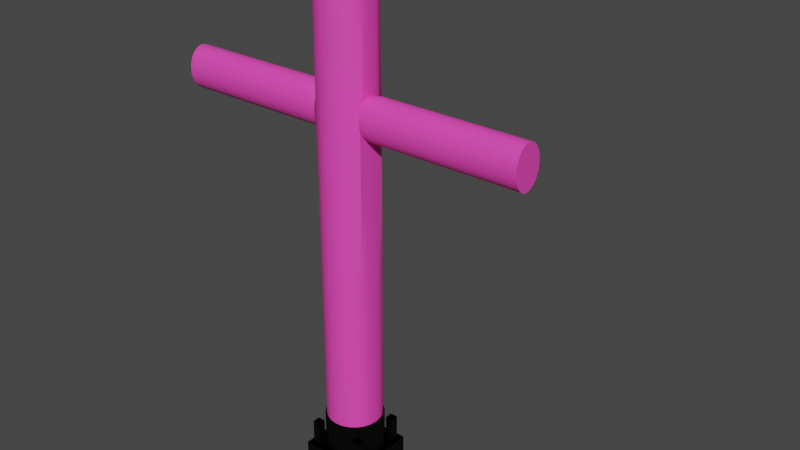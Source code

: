 # Source: Enemys.blend  (saved by Blender 3.6.13; exported with 4.5.12 LTS)
import bpy
from mathutils import Matrix  # noqa: F401  (used for matrix-valued properties, if any)

bpy.ops.wm.read_factory_settings(use_empty=True)
scene = bpy.context.scene
scene.name = 'Scene'

# ---- collections
col_collection = bpy.data.collections.new('Collection'); scene.collection.children.link(col_collection)

# ---- materials (node trees are filled in below, after node groups)
mat_material_002 = bpy.data.materials.new('Material.002')
mat_material_002.use_transparent_shadow = False
mat_material_001 = bpy.data.materials.new('Material.001')
mat_material_001.use_transparent_shadow = False

# ---- node groups
ng_auto_smooth = bpy.data.node_groups.new('Auto Smooth', 'GeometryNodeTree')
_s = ng_auto_smooth.interface.new_socket(name='Geometry', in_out='OUTPUT', socket_type='NodeSocketGeometry')
_s = ng_auto_smooth.interface.new_socket(name='Geometry', in_out='INPUT', socket_type='NodeSocketGeometry')
_s = ng_auto_smooth.interface.new_socket(name='Angle', in_out='INPUT', socket_type='NodeSocketFloat')
_s.subtype = 'ANGLE'
_s.min_value = 0.0
_s.max_value = 3.142
ng_auto_smooth.is_modifier = True
_N = ng_auto_smooth.nodes; _L = ng_auto_smooth.links
n0 = _N.new('NodeGroupOutput'); n0.name = 'Group Output'; n0.location = (480, -100)
n1 = _N.new('NodeGroupInput'); n1.name = 'Group Input'; n1.location = (-420, -300)
n2 = _N.new('NodeGroupInput'); n2.name = 'Group Input.001'; n2.location = (-60, -100)
n3 = _N.new('GeometryNodeSetShadeSmooth'); n3.name = 'Set Shade Smooth'; n3.location = (120, -100)
n3.domain = 'EDGE'
n4 = _N.new('GeometryNodeSetShadeSmooth'); n4.name = 'Set Shade Smooth.001'; n4.location = (300, -100)
n5 = _N.new('GeometryNodeInputMeshEdgeAngle'); n5.name = 'Edge Angle'; n5.location = (-420, -220)
n6 = _N.new('GeometryNodeInputEdgeSmooth'); n6.name = 'Is Edge Smooth'; n6.location = (-60, -160)
n7 = _N.new('GeometryNodeInputShadeSmooth'); n7.name = 'Is Face Smooth'; n7.location = (-240, -340)
n8 = _N.new('FunctionNodeBooleanMath'); n8.name = 'Boolean Math'; n8.location = (-60, -220)
n9 = _N.new('FunctionNodeCompare'); n9.name = 'Compare'; n9.location = (-240, -180)
n9.operation = 'LESS_EQUAL'
_L.new(n5.outputs[0], n9.inputs[0])
_L.new(n4.outputs[0], n0.inputs[0])
_L.new(n1.outputs[1], n9.inputs[1])
_L.new(n9.outputs[0], n8.inputs[0])
_L.new(n7.outputs[0], n8.inputs[1])
_L.new(n2.outputs[0], n3.inputs[0])
_L.new(n6.outputs[0], n3.inputs[1])
_L.new(n3.outputs[0], n4.inputs[0])
_L.new(n8.outputs[0], n3.inputs[2])
n0.is_active_output = True

# ---- material node trees
mat_material_002.use_nodes = True; mat_material_002.node_tree.nodes.clear()
_N = mat_material_002.node_tree.nodes; _L = mat_material_002.node_tree.links
n0 = _N.new('ShaderNodeBsdfPrincipled'); n0.name = 'Principled BSDF'; n0.location = (10, 300)
n0.distribution = 'GGX'
n0.subsurface_method = 'RANDOM_WALK_SKIN'
n0.inputs[0].default_value = (0.0, 0.0, 0.0, 1.0)
n0.inputs[3].default_value = 1.45
n0.inputs[27].default_value = (0.0, 0.0, 0.0, 1.0)
n0.inputs[28].default_value = 1.0
n1 = _N.new('ShaderNodeOutputMaterial'); n1.name = 'Material Output'; n1.location = (300, 300)
_L.new(n0.outputs[0], n1.inputs[0])
n1.is_active_output = True
mat_material_001.use_nodes = True; mat_material_001.node_tree.nodes.clear()
_N = mat_material_001.node_tree.nodes; _L = mat_material_001.node_tree.links
n0 = _N.new('ShaderNodeBsdfPrincipled'); n0.name = 'Principled BSDF'; n0.location = (10, 300)
n0.distribution = 'GGX'
n0.subsurface_method = 'RANDOM_WALK_SKIN'
n0.inputs[0].default_value = (0.9734, 0.06577, 0.4949, 1.0)
n0.inputs[3].default_value = 1.45
n0.inputs[27].default_value = (0.0, 0.0, 0.0, 1.0)
n0.inputs[28].default_value = 1.0
n1 = _N.new('ShaderNodeOutputMaterial'); n1.name = 'Material Output'; n1.location = (300, 300)
_L.new(n0.outputs[0], n1.inputs[0])
n1.is_active_output = True

# ---- world
world_world = bpy.data.worlds.new('World'); scene.world = world_world
world_world.use_nodes = True; world_world.node_tree.nodes.clear()
_N = world_world.node_tree.nodes; _L = world_world.node_tree.links
n0 = _N.new('ShaderNodeOutputWorld'); n0.name = 'World Output'; n0.location = (300, 300)
n1 = _N.new('ShaderNodeBackground'); n1.name = 'Background'; n1.location = (10, 300)
n1.inputs[0].default_value = (0.05088, 0.05088, 0.05088, 1.0)
_L.new(n1.outputs[0], n0.inputs[0])
n0.is_active_output = True
world_world.color = (0.05088, 0.05088, 0.05088)
world_world.use_sun_shadow = False
world_world.sun_shadow_jitter_overblur = 0.0

# ---- meshes
me_cube_002 = bpy.data.meshes.new('Cube.002')
me_cube_002.from_pydata([(4.009, 3.952, -6.993), (4.009, 3.952, -5.993), (4.009, 4.952, -6.993), (4.009, 4.952, -5.993), (5.009, 3.952, -6.993), (5.009, 3.952, -5.993), (5.009, 4.952, -6.993), (5.009, 4.952, -5.993), (3.936, 4.749, -7.066), (3.899, 4.452, -7.103), (3.936, 4.156, -7.066), (3.936, 3.879, -6.79), (3.899, 3.843, -6.493), (3.936, 3.879, -6.196), (3.936, 4.156, -5.92), (3.899, 4.452, -5.883), (3.936, 4.749, -5.92), (3.936, 5.025, -6.196), (3.899, 5.062, -6.493), (3.936, 5.025, -6.79), (4.805, 5.025, -7.066), (4.509, 5.062, -7.103), (4.212, 5.025, -7.066), (4.212, 5.025, -5.92), (4.509, 5.062, -5.883), (4.805, 5.025, -5.92), (5.082, 5.025, -6.196), (5.118, 5.062, -6.493), (5.082, 5.025, -6.79), (5.082, 4.156, -7.066), (5.118, 4.452, -7.103), (5.082, 4.749, -7.066), (5.082, 4.749, -5.92), (5.118, 4.452, -5.883), (5.082, 4.156, -5.92), (5.082, 3.879, -6.196), (5.118, 3.843, -6.493), (5.082, 3.879, -6.79), (4.212, 3.879, -7.066), (4.509, 3.843, -7.103), (4.805, 3.879, -7.066), (4.805, 3.879, -5.92), (4.509, 3.843, -5.883), (4.212, 3.879, -5.92), (3.78, 4.136, -6.809), (3.727, 4.119, -6.493), (3.78, 4.136, -6.177), (3.727, 4.452, -6.826), (3.669, 4.452, -6.493), (3.727, 4.452, -6.16), (3.78, 4.768, -6.809), (3.727, 4.785, -6.493), (3.78, 4.768, -6.177), (4.192, 5.181, -6.809), (4.175, 5.234, -6.493), (4.192, 5.181, -6.177), (4.509, 5.234, -6.826), (4.509, 5.292, -6.493), (4.509, 5.234, -6.16), (4.825, 5.181, -6.809), (4.842, 5.234, -6.493), (4.825, 5.181, -6.177), (5.238, 4.768, -6.809), (5.29, 4.785, -6.493), (5.238, 4.768, -6.177), (5.29, 4.452, -6.826), (5.348, 4.452, -6.493), (5.29, 4.452, -6.16), (5.238, 4.136, -6.809), (5.29, 4.119, -6.493), (5.238, 4.136, -6.177), (4.825, 3.723, -6.809), (4.842, 3.67, -6.493), (4.825, 3.723, -6.177), (4.509, 3.67, -6.826), (4.509, 3.613, -6.493), (4.509, 3.67, -6.16), (4.192, 3.723, -6.809), (4.175, 3.67, -6.493), (4.192, 3.723, -6.177), (4.192, 4.768, -7.222), (4.509, 4.785, -7.275), (4.825, 4.768, -7.222), (4.175, 4.452, -7.275), (4.509, 4.452, -7.332), (4.842, 4.452, -7.275), (4.192, 4.136, -7.222), (4.509, 4.119, -7.275), (4.825, 4.136, -7.222), (4.825, 4.768, -5.764), (4.509, 4.785, -5.711), (4.192, 4.768, -5.764), (4.842, 4.452, -5.711), (4.509, 4.452, -5.653), (4.175, 4.452, -5.711), (4.825, 4.136, -5.764), (4.509, 4.119, -5.711), (4.192, 4.136, -5.764), (-5.322, -5.354, -5.762), (-4.594, -4.622, -1.864), (5.322, -5.354, -5.762), (4.594, -4.622, -1.864), (-5.322, -2.842e-14, -5.762), (-5.322, -2.842e-14, -1.864), (5.322, 2.842e-14, -5.762), (5.322, 2.842e-14, -1.864), (-2.661, -5.354, -5.762), (0.0, -5.354, -5.762), (2.661, -5.354, -5.762), (3.389, -4.622, -1.864), (0.0, -5.354, -1.864), (-3.389, -4.622, -1.864), (-2.661, -1.421e-14, -1.864), (0.0, 0.0, -1.864), (2.661, 1.421e-14, -1.864), (2.661, 1.421e-14, -5.762), (0.0, 0.0, -5.762), (-2.661, -1.421e-14, -5.762), (-5.322, -2.677, -5.762), (4.594, -3.409, -1.864), (-4.594, -3.409, -1.864), (5.322, -2.677, -5.762), (3.389, -3.409, -1.864), (0.0, -2.677, -1.864), (-3.389, -3.409, -1.864), (-2.661, -2.677, -5.762), (0.0, -2.677, -5.762), (2.661, -2.677, -5.762), (5.322, -2.677, -1.864), (5.322, -5.354, -1.864), (-2.661, -5.354, -1.864), (-5.322, -5.354, -1.864), (2.661, -5.354, -1.864), (2.661, -2.677, -1.864), (-2.661, -2.677, -1.864), (-5.322, -2.677, -1.864), (4.594, -3.409, 2.124), (4.594, -4.622, 2.124), (-3.389, -4.622, 2.124), (-4.594, -4.622, 2.124), (3.389, -4.622, 2.124), (3.389, -3.409, 2.124), (-3.389, -3.409, 2.124), (-4.594, -3.409, 2.124), (3.389, -3.409, 0.6899), (4.594, -3.409, 0.6899), (4.594, -4.622, 0.6899), (3.389, -4.622, 0.6899), (-3.389, -3.409, 0.7008), (-3.389, -4.622, 0.7008), (-4.594, -3.409, 0.7008), (-4.594, -4.622, 0.7008), (-5.322, -5.354, -5.113), (-5.322, -5.354, -4.463), (-5.322, -5.354, -3.813), (-5.322, -5.354, -3.163), (-5.322, -5.354, -2.513), (5.322, -5.354, -2.513), (5.322, -5.354, -3.163), (5.322, -5.354, -3.813), (5.322, -5.354, -4.463), (5.322, -5.354, -5.113), (5.322, 2.842e-14, -2.513), (5.322, 2.842e-14, -3.163), (5.322, 2.842e-14, -3.813), (5.322, 2.842e-14, -4.463), (5.322, 2.842e-14, -5.113), (-5.322, -2.842e-14, -2.513), (-5.322, -2.842e-14, -3.163), (-5.322, -2.842e-14, -3.813), (-5.322, -2.842e-14, -4.463), (-5.322, -2.842e-14, -5.113), (2.661, -5.354, -2.513), (2.661, -5.354, -3.163), (2.661, -5.354, -3.813), (2.661, -5.354, -4.463), (2.661, -5.354, -5.113), (0.0, -5.354, -2.513), (0.0, -5.354, -3.163), (0.0, -5.354, -3.813), (0.0, -5.354, -4.463), (0.0, -5.354, -5.113), (-2.661, -5.354, -2.513), (-2.661, -5.354, -3.163), (-2.661, -5.354, -3.813), (-2.661, -5.354, -4.463), (-2.661, -5.354, -5.113), (-5.322, -2.677, -2.513), (-5.322, -2.677, -3.163), (-5.322, -2.677, -3.813), (-5.322, -2.677, -4.463), (-5.322, -2.677, -5.113), (5.322, -2.677, -2.513), (5.322, -2.677, -3.163), (5.322, -2.677, -3.813), (5.322, -2.677, -4.463), (5.322, -2.677, -5.113), (4.273, 2.282e-14, -4.463), (4.273, 2.282e-14, -3.813), (4.273, -2.677, -3.813), (4.273, -2.677, -4.463), (4.273, 2.282e-14, -3.813), (4.273, 2.282e-14, -3.163), (4.273, -2.677, -3.163), (4.273, -2.677, -3.813), (0.0, -4.299, -4.463), (0.0, -4.299, -3.813), (-2.661, -4.299, -3.813), (-2.661, -4.299, -4.463), (0.0, -4.299, -3.813), (0.0, -4.299, -3.163), (-2.661, -4.299, -3.163), (-2.661, -4.299, -3.813), (2.661, -4.299, -4.463), (2.661, -4.299, -3.813), (0.0, -4.299, -3.813), (0.0, -4.299, -4.463), (2.661, -4.299, -3.813), (2.661, -4.299, -3.163), (0.0, -4.299, -3.163), (0.0, -4.299, -3.813), (-4.273, -2.677, -4.463), (-4.273, -2.677, -3.813), (-4.273, -2.282e-14, -3.813), (-4.273, -2.282e-14, -4.463), (-4.273, -2.677, -3.813), (-4.273, -2.677, -3.163), (-4.273, -2.282e-14, -3.163), (-4.273, -2.282e-14, -3.813), (-5.322, 5.354, -5.762), (-4.594, 4.622, -1.864), (5.322, 5.354, -5.762), (4.594, 4.622, -1.864), (-2.661, 5.354, -5.762), (0.0, 5.354, -5.762), (2.661, 5.354, -5.762), (3.389, 4.622, -1.864), (0.0, 5.354, -1.864), (-3.389, 4.622, -1.864), (-5.322, 2.677, -5.762), (4.594, 3.409, -1.864), (-4.594, 3.409, -1.864), (5.322, 2.677, -5.762), (3.389, 3.409, -1.864), (0.0, 2.677, -1.864), (-3.389, 3.409, -1.864), (-2.661, 2.677, -5.762), (0.0, 2.677, -5.762), (2.661, 2.677, -5.762), (5.322, 2.677, -1.864), (5.322, 5.354, -1.864), (-2.661, 5.354, -1.864), (-5.322, 5.354, -1.864), (2.661, 5.354, -1.864), (2.661, 2.677, -1.864), (-2.661, 2.677, -1.864), (-5.322, 2.677, -1.864), (4.594, 3.409, 2.124), (4.594, 4.622, 2.124), (-3.389, 4.622, 2.124), (-4.594, 4.622, 2.124), (3.389, 4.622, 2.124), (3.389, 3.409, 2.124), (-3.389, 3.409, 2.124), (-4.594, 3.409, 2.124), (3.389, 3.409, 0.6899), (4.594, 3.409, 0.6899), (4.594, 4.622, 0.6899), (3.389, 4.622, 0.6899), (-3.389, 3.409, 0.7008), (-3.389, 4.622, 0.7008), (-4.594, 3.409, 0.7008), (-4.594, 4.622, 0.7008), (-5.322, 5.354, -5.113), (-5.322, 5.354, -4.463), (-5.322, 5.354, -3.813), (-5.322, 5.354, -3.163), (-5.322, 5.354, -2.513), (5.322, 5.354, -2.513), (5.322, 5.354, -3.163), (5.322, 5.354, -3.813), (5.322, 5.354, -4.463), (5.322, 5.354, -5.113), (2.661, 5.354, -2.513), (2.661, 5.354, -3.163), (2.661, 5.354, -3.813), (2.661, 5.354, -4.463), (2.661, 5.354, -5.113), (0.0, 5.354, -2.513), (0.0, 5.354, -3.163), (0.0, 5.354, -3.813), (0.0, 5.354, -4.463), (0.0, 5.354, -5.113), (-2.661, 5.354, -2.513), (-2.661, 5.354, -3.163), (-2.661, 5.354, -3.813), (-2.661, 5.354, -4.463), (-2.661, 5.354, -5.113), (-5.322, 2.677, -2.513), (-5.322, 2.677, -3.163), (-5.322, 2.677, -3.813), (-5.322, 2.677, -4.463), (-5.322, 2.677, -5.113), (5.322, 2.677, -2.513), (5.322, 2.677, -3.163), (5.322, 2.677, -3.813), (5.322, 2.677, -4.463), (5.322, 2.677, -5.113), (4.273, 2.677, -3.813), (4.273, 2.677, -4.463), (4.273, 2.677, -3.163), (4.273, 2.677, -3.813), (0.0, 4.299, -4.463), (0.0, 4.299, -3.813), (-2.661, 4.299, -3.813), (-2.661, 4.299, -4.463), (0.0, 4.299, -3.813), (0.0, 4.299, -3.163), (-2.661, 4.299, -3.163), (-2.661, 4.299, -3.813), (2.661, 4.299, -4.463), (2.661, 4.299, -3.813), (0.0, 4.299, -3.813), (0.0, 4.299, -4.463), (2.661, 4.299, -3.813), (2.661, 4.299, -3.163), (0.0, 4.299, -3.163), (0.0, 4.299, -3.813), (-4.273, 2.677, -4.463), (-4.273, 2.677, -3.813), (-4.273, 2.677, -3.813), (-4.273, 2.677, -3.163), (1.421e-14, 4.605, -1.874), (1.421e-14, 4.605, 3.745), (1.192, 4.448, -1.874), (1.192, 4.448, 3.745), (2.303, 3.988, -1.874), (2.303, 3.988, 3.745), (3.256, 3.256, -1.874), (3.256, 3.256, 3.745), (3.988, 2.303, -1.874), (3.988, 2.303, 3.745), (4.448, 1.192, -1.874), (4.448, 1.192, 3.745), (4.605, 0.0, -1.874), (4.605, 0.0, 3.745), (4.448, -1.192, -1.874), (4.448, -1.192, 3.745), (3.988, -2.303, -1.874), (3.988, -2.303, 3.745), (3.256, -3.256, -1.874), (3.256, -3.256, 3.745), (2.303, -3.988, -1.874), (2.303, -3.988, 3.745), (1.192, -4.448, -1.874), (1.192, -4.448, 3.745), (-1.421e-14, -4.605, -1.874), (-1.421e-14, -4.605, 3.745), (-1.192, -4.448, -1.874), (-1.192, -4.448, 3.745), (-2.303, -3.988, -1.874), (-2.303, -3.988, 3.745), (-3.256, -3.256, -1.874), (-3.256, -3.256, 3.745), (-3.988, -2.303, -1.874), (-3.988, -2.303, 3.745), (-4.448, -1.192, -1.874), (-4.448, -1.192, 3.745), (-4.605, 0.0, -1.874), (-4.605, 0.0, 3.745), (-4.448, 1.192, -1.874), (-4.448, 1.192, 3.745), (-3.988, 2.303, -1.874), (-3.988, 2.303, 3.745), (-3.256, 3.256, -1.874), (-3.256, 3.256, 3.745), (-2.303, 3.988, -1.874), (-2.303, 3.988, 3.745), (-1.192, 4.448, -1.874), (-1.192, 4.448, 3.745)], [], [(44, 45, 48, 47), (45, 46, 49, 48), (47, 48, 51, 50), (48, 49, 52, 51), (0, 11, 44, 10), (11, 12, 45, 44), (12, 13, 46, 45), (13, 1, 14, 46), (46, 14, 15, 49), (49, 15, 16, 52), (52, 16, 3, 17), (51, 52, 17, 18), (50, 51, 18, 19), (8, 50, 19, 2), (9, 47, 50, 8), (10, 44, 47, 9), (53, 54, 57, 56), (54, 55, 58, 57), (56, 57, 60, 59), (57, 58, 61, 60), (2, 19, 53, 22), (19, 18, 54, 53), (18, 17, 55, 54), (17, 3, 23, 55), (55, 23, 24, 58), (58, 24, 25, 61), (61, 25, 7, 26), (60, 61, 26, 27), (59, 60, 27, 28), (20, 59, 28, 6), (21, 56, 59, 20), (22, 53, 56, 21), (62, 63, 66, 65), (63, 64, 67, 66), (65, 66, 69, 68), (66, 67, 70, 69), (6, 28, 62, 31), (28, 27, 63, 62), (27, 26, 64, 63), (26, 7, 32, 64), (64, 32, 33, 67), (67, 33, 34, 70), (70, 34, 5, 35), (69, 70, 35, 36), (68, 69, 36, 37), (29, 68, 37, 4), (30, 65, 68, 29), (31, 62, 65, 30), (71, 72, 75, 74), (72, 73, 76, 75), (74, 75, 78, 77), (75, 76, 79, 78), (4, 37, 71, 40), (37, 36, 72, 71), (36, 35, 73, 72), (35, 5, 41, 73), (73, 41, 42, 76), (76, 42, 43, 79), (79, 43, 1, 13), (78, 79, 13, 12), (77, 78, 12, 11), (38, 77, 11, 0), (39, 74, 77, 38), (40, 71, 74, 39), (80, 81, 84, 83), (81, 82, 85, 84), (83, 84, 87, 86), (84, 85, 88, 87), (2, 22, 80, 8), (22, 21, 81, 80), (21, 20, 82, 81), (20, 6, 31, 82), (82, 31, 30, 85), (85, 30, 29, 88), (88, 29, 4, 40), (87, 88, 40, 39), (86, 87, 39, 38), (10, 86, 38, 0), (9, 83, 86, 10), (8, 80, 83, 9), (89, 90, 93, 92), (90, 91, 94, 93), (92, 93, 96, 95), (93, 94, 97, 96), (7, 25, 89, 32), (25, 24, 90, 89), (24, 23, 91, 90), (23, 3, 16, 91), (91, 16, 15, 94), (94, 15, 14, 97), (97, 14, 1, 43), (96, 97, 43, 42), (95, 96, 42, 41), (34, 95, 41, 5), (33, 92, 95, 34), (32, 89, 92, 33), (192, 128, 129, 157), (182, 130, 131, 156), (127, 121, 100, 108), (149, 148, 142, 138), (187, 135, 103, 167), (145, 144, 141, 136), (133, 123, 110, 132), (123, 134, 130, 110), (118, 125, 106, 98), (125, 126, 107, 106), (126, 127, 108, 107), (157, 129, 132, 172), (172, 132, 110, 177), (177, 110, 130, 182), (116, 115, 127, 126), (117, 116, 126, 125), (102, 117, 125, 118), (113, 112, 134, 123), (114, 113, 123, 133), (105, 114, 133, 128), (156, 131, 135, 187), (112, 103, 135, 134), (115, 104, 121, 127), (162, 105, 128, 192), (119, 101, 129, 128), (111, 99, 131, 130), (101, 109, 132, 129), (109, 122, 133, 132), (124, 111, 130, 134), (99, 120, 135, 131), (122, 119, 128, 133), (120, 124, 134, 135), (142, 143, 139, 138), (136, 141, 140, 137), (147, 146, 137, 140), (146, 145, 136, 137), (148, 150, 143, 142), (150, 151, 139, 143), (144, 147, 140, 141), (151, 149, 138, 139), (122, 109, 147, 144), (101, 119, 145, 146), (109, 101, 146, 147), (119, 122, 144, 145), (99, 111, 149, 151), (120, 99, 151, 150), (124, 120, 150, 148), (111, 124, 148, 149), (104, 166, 196, 121), (166, 165, 195, 196), (163, 162, 192, 193), (98, 152, 191, 118), (152, 153, 190, 191), (153, 154, 189, 190), (154, 155, 188, 189), (155, 156, 187, 188), (107, 181, 186, 106), (181, 180, 185, 186), (178, 177, 182, 183), (108, 176, 181, 107), (176, 175, 180, 181), (173, 172, 177, 178), (100, 161, 176, 108), (161, 160, 175, 176), (160, 159, 174, 175), (159, 158, 173, 174), (158, 157, 172, 173), (118, 191, 171, 102), (191, 190, 170, 171), (188, 187, 167, 168), (106, 186, 152, 98), (186, 185, 153, 152), (185, 184, 154, 153), (184, 183, 155, 154), (183, 182, 156, 155), (121, 196, 161, 100), (196, 195, 160, 161), (195, 194, 159, 160), (194, 193, 158, 159), (193, 192, 157, 158), (197, 198, 199, 200), (164, 198, 197, 165), (194, 199, 198, 164), (195, 200, 199, 194), (165, 197, 200, 195), (201, 202, 203, 204), (163, 202, 201, 164), (193, 203, 202, 163), (194, 204, 203, 193), (164, 201, 204, 194), (205, 206, 207, 208), (179, 206, 205, 180), (184, 207, 206, 179), (185, 208, 207, 184), (180, 205, 208, 185), (209, 210, 211, 212), (178, 210, 209, 179), (183, 211, 210, 178), (184, 212, 211, 183), (179, 209, 212, 184), (213, 214, 215, 216), (174, 214, 213, 175), (179, 215, 214, 174), (180, 216, 215, 179), (175, 213, 216, 180), (217, 218, 219, 220), (173, 218, 217, 174), (178, 219, 218, 173), (179, 220, 219, 178), (174, 217, 220, 179), (221, 222, 223, 224), (189, 222, 221, 190), (169, 223, 222, 189), (170, 224, 223, 169), (190, 221, 224, 170), (225, 226, 227, 228), (188, 226, 225, 189), (168, 227, 226, 188), (169, 228, 227, 168), (189, 225, 228, 169), (303, 278, 250, 249), (293, 277, 252, 251), (248, 235, 231, 242), (270, 259, 263, 269), (298, 167, 103, 256), (266, 257, 262, 265), (254, 253, 237, 244), (244, 237, 251, 255), (239, 229, 233, 246), (246, 233, 234, 247), (247, 234, 235, 248), (278, 283, 253, 250), (283, 288, 237, 253), (288, 293, 251, 237), (116, 247, 248, 115), (117, 246, 247, 116), (102, 239, 246, 117), (113, 244, 255, 112), (114, 254, 244, 113), (105, 249, 254, 114), (277, 298, 256, 252), (112, 255, 256, 103), (115, 248, 242, 104), (162, 303, 249, 105), (240, 249, 250, 232), (238, 251, 252, 230), (232, 250, 253, 236), (236, 253, 254, 243), (245, 255, 251, 238), (230, 252, 256, 241), (243, 254, 249, 240), (241, 256, 255, 245), (263, 259, 260, 264), (257, 258, 261, 262), (268, 261, 258, 267), (267, 258, 257, 266), (269, 263, 264, 271), (271, 264, 260, 272), (265, 262, 261, 268), (272, 260, 259, 270), (243, 265, 268, 236), (232, 267, 266, 240), (236, 268, 267, 232), (240, 266, 265, 243), (230, 272, 270, 238), (241, 271, 272, 230), (245, 269, 271, 241), (238, 270, 269, 245), (104, 242, 307, 166), (166, 307, 306, 165), (163, 304, 303, 162), (229, 239, 302, 273), (273, 302, 301, 274), (274, 301, 300, 275), (275, 300, 299, 276), (276, 299, 298, 277), (234, 233, 297, 292), (292, 297, 296, 291), (289, 294, 293, 288), (235, 234, 292, 287), (287, 292, 291, 286), (284, 289, 288, 283), (231, 235, 287, 282), (282, 287, 286, 281), (281, 286, 285, 280), (280, 285, 284, 279), (279, 284, 283, 278), (239, 102, 171, 302), (302, 171, 170, 301), (299, 168, 167, 298), (233, 229, 273, 297), (297, 273, 274, 296), (296, 274, 275, 295), (295, 275, 276, 294), (294, 276, 277, 293), (242, 231, 282, 307), (307, 282, 281, 306), (306, 281, 280, 305), (305, 280, 279, 304), (304, 279, 278, 303), (197, 309, 308, 198), (305, 164, 198, 308), (306, 305, 308, 309), (165, 306, 309, 197), (201, 311, 310, 202), (304, 163, 202, 310), (305, 304, 310, 311), (164, 305, 311, 201), (312, 315, 314, 313), (290, 291, 312, 313), (295, 290, 313, 314), (296, 295, 314, 315), (291, 296, 315, 312), (316, 319, 318, 317), (289, 290, 316, 317), (294, 289, 317, 318), (295, 294, 318, 319), (290, 295, 319, 316), (320, 323, 322, 321), (285, 286, 320, 321), (290, 285, 321, 322), (291, 290, 322, 323), (286, 291, 323, 320), (324, 327, 326, 325), (284, 285, 324, 325), (289, 284, 325, 326), (290, 289, 326, 327), (285, 290, 327, 324), (328, 224, 223, 329), (300, 301, 328, 329), (169, 300, 329, 223), (301, 170, 224, 328), (330, 228, 227, 331), (299, 300, 330, 331), (168, 299, 331, 227), (300, 169, 228, 330), (332, 333, 335, 334), (334, 335, 337, 336), (336, 337, 339, 338), (338, 339, 341, 340), (340, 341, 343, 342), (342, 343, 345, 344), (344, 345, 347, 346), (346, 347, 349, 348), (348, 349, 351, 350), (350, 351, 353, 352), (352, 353, 355, 354), (354, 355, 357, 356), (356, 357, 359, 358), (358, 359, 361, 360), (360, 361, 363, 362), (362, 363, 365, 364), (364, 365, 367, 366), (366, 367, 369, 368), (368, 369, 371, 370), (370, 371, 373, 372), (372, 373, 375, 374), (374, 375, 377, 376), (335, 333, 379, 377, 375, 373, 371, 369, 367, 365, 363, 361, 359, 357, 355, 353, 351, 349, 347, 345, 343, 341, 339, 337), (376, 377, 379, 378), (378, 379, 333, 332), (332, 334, 336, 338, 340, 342, 344, 346, 348, 350, 352, 354, 356, 358, 360, 362, 364, 366, 368, 370, 372, 374, 376, 378)])
me_cube_002.polygons.foreach_set('use_smooth', [True] * 358)
_uv = me_cube_002.uv_layers.new(name='UVMap')
_uv.uv.foreach_set('vector', [0.4375, 0.0625, 0.5, 0.0625, 0.5, 0.125, 0.4375, 0.125, 0.5, 0.0625, 0.5625, 0.0625, 0.5625, 0.125, 0.5, 0.125, 0.4375, 0.125, 0.5, 0.125, 0.5, 0.1875, 0.4375, 0.1875, 0.5, 0.125, 0.5625, 0.125, 0.5625, 0.1875, 0.5, 0.1875, 0.375, 0.0, 0.4375, 0.0, 0.4375, 0.0625, 0.375, 0.0625, 0.4375, 0.0, 0.5, 0.0, 0.5, 0.0625, 0.4375, 0.0625, 0.5, 0.0, 0.5625, 0.0, 0.5625, 0.0625, 0.5, 0.0625, 0.5625, 0.0, 0.625, 0.0, 0.625, 0.0625, 0.5625, 0.0625, 0.5625, 0.0625, 0.625, 0.0625, 0.625, 0.125, 0.5625, 0.125, 0.5625, 0.125, 0.625, 0.125, 0.625, 0.1875, 0.5625, 0.1875, 0.5625, 0.1875, 0.625, 0.1875, 0.625, 0.25, 0.5625, 0.25, 0.5, 0.1875, 0.5625, 0.1875, 0.5625, 0.25, 0.5, 0.25, 0.4375, 0.1875, 0.5, 0.1875, 0.5, 0.25, 0.4375, 0.25, 0.375, 0.1875, 0.4375, 0.1875, 0.4375, 0.25, 0.375, 0.25, 0.375, 0.125, 0.4375, 0.125, 0.4375, 0.1875, 0.375, 0.1875, 0.375, 0.0625, 0.4375, 0.0625, 0.4375, 0.125, 0.375, 0.125, 0.4375, 0.3125, 0.5, 0.3125, 0.5, 0.375, 0.4375, 0.375, 0.5, 0.3125, 0.5625, 0.3125, 0.5625, 0.375, 0.5, 0.375, 0.4375, 0.375, 0.5, 0.375, 0.5, 0.4375, 0.4375, 0.4375, 0.5, 0.375, 0.5625, 0.375, 0.5625, 0.4375, 0.5, 0.4375, 0.375, 0.25, 0.4375, 0.25, 0.4375, 0.3125, 0.375, 0.3125, 0.4375, 0.25, 0.5, 0.25, 0.5, 0.3125, 0.4375, 0.3125, 0.5, 0.25, 0.5625, 0.25, 0.5625, 0.3125, 0.5, 0.3125, 0.5625, 0.25, 0.625, 0.25, 0.625, 0.3125, 0.5625, 0.3125, 0.5625, 0.3125, 0.625, 0.3125, 0.625, 0.375, 0.5625, 0.375, 0.5625, 0.375, 0.625, 0.375, 0.625, 0.4375, 0.5625, 0.4375, 0.5625, 0.4375, 0.625, 0.4375, 0.625, 0.5, 0.5625, 0.5, 0.5, 0.4375, 0.5625, 0.4375, 0.5625, 0.5, 0.5, 0.5, 0.4375, 0.4375, 0.5, 0.4375, 0.5, 0.5, 0.4375, 0.5, 0.375, 0.4375, 0.4375, 0.4375, 0.4375, 0.5, 0.375, 0.5, 0.375, 0.375, 0.4375, 0.375, 0.4375, 0.4375, 0.375, 0.4375, 0.375, 0.3125, 0.4375, 0.3125, 0.4375, 0.375, 0.375, 0.375, 0.4375, 0.5625, 0.5, 0.5625, 0.5, 0.625, 0.4375, 0.625, 0.5, 0.5625, 0.5625, 0.5625, 0.5625, 0.625, 0.5, 0.625, 0.4375, 0.625, 0.5, 0.625, 0.5, 0.6875, 0.4375, 0.6875, 0.5, 0.625, 0.5625, 0.625, 0.5625, 0.6875, 0.5, 0.6875, 0.375, 0.5, 0.4375, 0.5, 0.4375, 0.5625, 0.375, 0.5625, 0.4375, 0.5, 0.5, 0.5, 0.5, 0.5625, 0.4375, 0.5625, 0.5, 0.5, 0.5625, 0.5, 0.5625, 0.5625, 0.5, 0.5625, 0.5625, 0.5, 0.625, 0.5, 0.625, 0.5625, 0.5625, 0.5625, 0.5625, 0.5625, 0.625, 0.5625, 0.625, 0.625, 0.5625, 0.625, 0.5625, 0.625, 0.625, 0.625, 0.625, 0.6875, 0.5625, 0.6875, 0.5625, 0.6875, 0.625, 0.6875, 0.625, 0.75, 0.5625, 0.75, 0.5, 0.6875, 0.5625, 0.6875, 0.5625, 0.75, 0.5, 0.75, 0.4375, 0.6875, 0.5, 0.6875, 0.5, 0.75, 0.4375, 0.75, 0.375, 0.6875, 0.4375, 0.6875, 0.4375, 0.75, 0.375, 0.75, 0.375, 0.625, 0.4375, 0.625, 0.4375, 0.6875, 0.375, 0.6875, 0.375, 0.5625, 0.4375, 0.5625, 0.4375, 0.625, 0.375, 0.625, 0.4375, 0.8125, 0.5, 0.8125, 0.5, 0.875, 0.4375, 0.875, 0.5, 0.8125, 0.5625, 0.8125, 0.5625, 0.875, 0.5, 0.875, 0.4375, 0.875, 0.5, 0.875, 0.5, 0.9375, 0.4375, 0.9375, 0.5, 0.875, 0.5625, 0.875, 0.5625, 0.9375, 0.5, 0.9375, 0.375, 0.75, 0.4375, 0.75, 0.4375, 0.8125, 0.375, 0.8125, 0.4375, 0.75, 0.5, 0.75, 0.5, 0.8125, 0.4375, 0.8125, 0.5, 0.75, 0.5625, 0.75, 0.5625, 0.8125, 0.5, 0.8125, 0.5625, 0.75, 0.625, 0.75, 0.625, 0.8125, 0.5625, 0.8125, 0.5625, 0.8125, 0.625, 0.8125, 0.625, 0.875, 0.5625, 0.875, 0.5625, 0.875, 0.625, 0.875, 0.625, 0.9375, 0.5625, 0.9375, 0.5625, 0.9375, 0.625, 0.9375, 0.625, 1.0, 0.5625, 1.0, 0.5, 0.9375, 0.5625, 0.9375, 0.5625, 1.0, 0.5, 1.0, 0.4375, 0.9375, 0.5, 0.9375, 0.5, 1.0, 0.4375, 1.0, 0.375, 0.9375, 0.4375, 0.9375, 0.4375, 1.0, 0.375, 1.0, 0.375, 0.875, 0.4375, 0.875, 0.4375, 0.9375, 0.375, 0.9375, 0.375, 0.8125, 0.4375, 0.8125, 0.4375, 0.875, 0.375, 0.875, 0.1875, 0.5625, 0.25, 0.5625, 0.25, 0.625, 0.1875, 0.625, 0.25, 0.5625, 0.3125, 0.5625, 0.3125, 0.625, 0.25, 0.625, 0.1875, 0.625, 0.25, 0.625, 0.25, 0.6875, 0.1875, 0.6875, 0.25, 0.625, 0.3125, 0.625, 0.3125, 0.6875, 0.25, 0.6875, 0.125, 0.5, 0.1875, 0.5, 0.1875, 0.5625, 0.125, 0.5625, 0.1875, 0.5, 0.25, 0.5, 0.25, 0.5625, 0.1875, 0.5625, 0.25, 0.5, 0.3125, 0.5, 0.3125, 0.5625, 0.25, 0.5625, 0.3125, 0.5, 0.375, 0.5, 0.375, 0.5625, 0.3125, 0.5625, 0.3125, 0.5625, 0.375, 0.5625, 0.375, 0.625, 0.3125, 0.625, 0.3125, 0.625, 0.375, 0.625, 0.375, 0.6875, 0.3125, 0.6875, 0.3125, 0.6875, 0.375, 0.6875, 0.375, 0.75, 0.3125, 0.75, 0.25, 0.6875, 0.3125, 0.6875, 0.3125, 0.75, 0.25, 0.75, 0.1875, 0.6875, 0.25, 0.6875, 0.25, 0.75, 0.1875, 0.75, 0.125, 0.6875, 0.1875, 0.6875, 0.1875, 0.75, 0.125, 0.75, 0.125, 0.625, 0.1875, 0.625, 0.1875, 0.6875, 0.125, 0.6875, 0.125, 0.5625, 0.1875, 0.5625, 0.1875, 0.625, 0.125, 0.625, 0.6875, 0.5625, 0.75, 0.5625, 0.75, 0.625, 0.6875, 0.625, 0.75, 0.5625, 0.8125, 0.5625, 0.8125, 0.625, 0.75, 0.625, 0.6875, 0.625, 0.75, 0.625, 0.75, 0.6875, 0.6875, 0.6875, 0.75, 0.625, 0.8125, 0.625, 0.8125, 0.6875, 0.75, 0.6875, 0.625, 0.5, 0.6875, 0.5, 0.6875, 0.5625, 0.625, 0.5625, 0.6875, 0.5, 0.75, 0.5, 0.75, 0.5625, 0.6875, 0.5625, 0.75, 0.5, 0.8125, 0.5, 0.8125, 0.5625, 0.75, 0.5625, 0.8125, 0.5, 0.875, 0.5, 0.875, 0.5625, 0.8125, 0.5625, 0.8125, 0.5625, 0.875, 0.5625, 0.875, 0.625, 0.8125, 0.625, 0.8125, 0.625, 0.875, 0.625, 0.875, 0.6875, 0.8125, 0.6875, 0.8125, 0.6875, 0.875, 0.6875, 0.875, 0.75, 0.8125, 0.75, 0.75, 0.6875, 0.8125, 0.6875, 0.8125, 0.75, 0.75, 0.75, 0.6875, 0.6875, 0.75, 0.6875, 0.75, 0.75, 0.6875, 0.75, 0.625, 0.6875, 0.6875, 0.6875, 0.6875, 0.75, 0.625, 0.75, 0.625, 0.625, 0.6875, 0.625, 0.6875, 0.6875, 0.625, 0.6875, 0.625, 0.5625, 0.6875, 0.5625, 0.6875, 0.625, 0.625, 0.625, 0.5833, 0.6875, 0.625, 0.6875, 0.625, 0.75, 0.5833, 0.75, 0.5833, 0.9375, 0.625, 0.9375, 0.625, 1.0, 0.5833, 1.0, 0.3125, 0.6875, 0.375, 0.6875, 0.375, 0.75, 0.3125, 0.75, 0.8296, 0.7329, 0.8296, 0.7046, 0.8296, 0.7046, 0.8296, 0.7329, 0.5833, 0.0625, 0.625, 0.0625, 0.625, 0.125, 0.5833, 0.125, 0.6421, 0.7046, 0.6704, 0.7046, 0.6704, 0.7046, 0.6421, 0.7046, 0.6875, 0.6875, 0.75, 0.6875, 0.75, 0.75, 0.6875, 0.75, 0.75, 0.6875, 0.8125, 0.6875, 0.8125, 0.75, 0.75, 0.75, 0.125, 0.6875, 0.1875, 0.6875, 0.1875, 0.75, 0.125, 0.75, 0.1875, 0.6875, 0.25, 0.6875, 0.25, 0.75, 0.1875, 0.75, 0.25, 0.6875, 0.3125, 0.6875, 0.3125, 0.75, 0.25, 0.75, 0.5833, 0.75, 0.625, 0.75, 0.625, 0.8125, 0.5833, 0.8125, 0.5833, 0.8125, 0.625, 0.8125, 0.625, 0.875, 0.5833, 0.875, 0.5833, 0.875, 0.625, 0.875, 0.625, 0.9375, 0.5833, 0.9375, 0.25, 0.625, 0.3125, 0.625, 0.3125, 0.6875, 0.25, 0.6875, 0.1875, 0.625, 0.25, 0.625, 0.25, 0.6875, 0.1875, 0.6875, 0.125, 0.625, 0.1875, 0.625, 0.1875, 0.6875, 0.125, 0.6875, 0.75, 0.625, 0.8125, 0.625, 0.8125, 0.6875, 0.75, 0.6875, 0.6875, 0.625, 0.75, 0.625, 0.75, 0.6875, 0.6875, 0.6875, 0.625, 0.625, 0.6875, 0.625, 0.6875, 0.6875, 0.625, 0.6875, 0.5833, 0.0, 0.625, 0.0, 0.625, 0.0625, 0.5833, 0.0625, 0.8125, 0.625, 0.875, 0.625, 0.875, 0.6875, 0.8125, 0.6875, 0.3125, 0.625, 0.375, 0.625, 0.375, 0.6875, 0.3125, 0.6875, 0.5833, 0.625, 0.625, 0.625, 0.625, 0.6875, 0.5833, 0.6875, 0.6421, 0.7046, 0.6421, 0.7329, 0.625, 0.75, 0.625, 0.6875, 0.8296, 0.7329, 0.8579, 0.7329, 0.875, 0.75, 0.8125, 0.75, 0.6421, 0.7329, 0.6704, 0.7329, 0.6875, 0.75, 0.625, 0.75, 0.6704, 0.7329, 0.6704, 0.7046, 0.6875, 0.6875, 0.6875, 0.75, 0.8296, 0.7046, 0.8296, 0.7329, 0.8125, 0.75, 0.8125, 0.6875, 0.8579, 0.7329, 0.8579, 0.7046, 0.875, 0.6875, 0.875, 0.75, 0.6704, 0.7046, 0.6421, 0.7046, 0.625, 0.6875, 0.6875, 0.6875, 0.8579, 0.7046, 0.8296, 0.7046, 0.8125, 0.6875, 0.875, 0.6875, 0.8296, 0.7046, 0.8579, 0.7046, 0.8579, 0.7329, 0.8296, 0.7329, 0.6421, 0.7046, 0.6704, 0.7046, 0.6704, 0.7329, 0.6421, 0.7329, 0.6704, 0.7329, 0.6421, 0.7329, 0.6421, 0.7329, 0.6704, 0.7329, 0.6421, 0.7329, 0.6421, 0.7046, 0.6421, 0.7046, 0.6421, 0.7329, 0.8296, 0.7046, 0.8579, 0.7046, 0.8579, 0.7046, 0.8296, 0.7046, 0.8579, 0.7046, 0.8579, 0.7329, 0.8579, 0.7329, 0.8579, 0.7046, 0.6704, 0.7046, 0.6704, 0.7329, 0.6704, 0.7329, 0.6704, 0.7046, 0.8579, 0.7329, 0.8296, 0.7329, 0.8296, 0.7329, 0.8579, 0.7329, 0.6704, 0.7046, 0.6704, 0.7329, 0.6704, 0.7329, 0.6704, 0.7046, 0.6421, 0.7329, 0.6421, 0.7046, 0.6421, 0.7046, 0.6421, 0.7329, 0.6704, 0.7329, 0.6421, 0.7329, 0.6421, 0.7329, 0.6704, 0.7329, 0.6421, 0.7046, 0.6704, 0.7046, 0.6704, 0.7046, 0.6421, 0.7046, 0.8579, 0.7329, 0.8296, 0.7329, 0.8296, 0.7329, 0.8579, 0.7329, 0.8579, 0.7046, 0.8579, 0.7329, 0.8579, 0.7329, 0.8579, 0.7046, 0.8296, 0.7046, 0.8579, 0.7046, 0.8579, 0.7046, 0.8296, 0.7046, 0.8296, 0.7329, 0.8296, 0.7046, 0.8296, 0.7046, 0.8296, 0.7329, 0.375, 0.625, 0.4167, 0.625, 0.4167, 0.6875, 0.375, 0.6875, 0.4167, 0.625, 0.4583, 0.625, 0.4583, 0.6875, 0.4167, 0.6875, 0.5417, 0.625, 0.5833, 0.625, 0.5833, 0.6875, 0.5417, 0.6875, 0.375, 0.0, 0.4167, 0.0, 0.4167, 0.0625, 0.375, 0.0625, 0.4167, 0.0, 0.4583, 0.0, 0.4583, 0.0625, 0.4167, 0.0625, 0.4583, 0.0, 0.5, 0.0, 0.5, 0.0625, 0.4583, 0.0625, 0.5, 0.0, 0.5417, 0.0, 0.5417, 0.0625, 0.5, 0.0625, 0.5417, 0.0, 0.5833, 0.0, 0.5833, 0.0625, 0.5417, 0.0625, 0.375, 0.875, 0.4167, 0.875, 0.4167, 0.9375, 0.375, 0.9375, 0.4167, 0.875, 0.4583, 0.875, 0.4583, 0.9375, 0.4167, 0.9375, 0.5417, 0.875, 0.5833, 0.875, 0.5833, 0.9375, 0.5417, 0.9375, 0.375, 0.8125, 0.4167, 0.8125, 0.4167, 0.875, 0.375, 0.875, 0.4167, 0.8125, 0.4583, 0.8125, 0.4583, 0.875, 0.4167, 0.875, 0.5417, 0.8125, 0.5833, 0.8125, 0.5833, 0.875, 0.5417, 0.875, 0.375, 0.75, 0.4167, 0.75, 0.4167, 0.8125, 0.375, 0.8125, 0.4167, 0.75, 0.4583, 0.75, 0.4583, 0.8125, 0.4167, 0.8125, 0.4583, 0.75, 0.5, 0.75, 0.5, 0.8125, 0.4583, 0.8125, 0.5, 0.75, 0.5417, 0.75, 0.5417, 0.8125, 0.5, 0.8125, 0.5417, 0.75, 0.5833, 0.75, 0.5833, 0.8125, 0.5417, 0.8125, 0.375, 0.0625, 0.4167, 0.0625, 0.4167, 0.125, 0.375, 0.125, 0.4167, 0.0625, 0.4583, 0.0625, 0.4583, 0.125, 0.4167, 0.125, 0.5417, 0.0625, 0.5833, 0.0625, 0.5833, 0.125, 0.5417, 0.125, 0.375, 0.9375, 0.4167, 0.9375, 0.4167, 1.0, 0.375, 1.0, 0.4167, 0.9375, 0.4583, 0.9375, 0.4583, 1.0, 0.4167, 1.0, 0.4583, 0.9375, 0.5, 0.9375, 0.5, 1.0, 0.4583, 1.0, 0.5, 0.9375, 0.5417, 0.9375, 0.5417, 1.0, 0.5, 1.0, 0.5417, 0.9375, 0.5833, 0.9375, 0.5833, 1.0, 0.5417, 1.0, 0.375, 0.6875, 0.4167, 0.6875, 0.4167, 0.75, 0.375, 0.75, 0.4167, 0.6875, 0.4583, 0.6875, 0.4583, 0.75, 0.4167, 0.75, 0.4583, 0.6875, 0.5, 0.6875, 0.5, 0.75, 0.4583, 0.75, 0.5, 0.6875, 0.5417, 0.6875, 0.5417, 0.75, 0.5, 0.75, 0.5417, 0.6875, 0.5833, 0.6875, 0.5833, 0.75, 0.5417, 0.75, 0.4583, 0.625, 0.5, 0.625, 0.5, 0.6875, 0.4583, 0.6875, 0.5, 0.625, 0.5, 0.625, 0.4583, 0.625, 0.4583, 0.625, 0.5, 0.6875, 0.5, 0.6875, 0.5, 0.625, 0.5, 0.625, 0.4583, 0.6875, 0.4583, 0.6875, 0.5, 0.6875, 0.5, 0.6875, 0.4583, 0.625, 0.4583, 0.625, 0.4583, 0.6875, 0.4583, 0.6875, 0.5, 0.625, 0.5417, 0.625, 0.5417, 0.6875, 0.5, 0.6875, 0.5417, 0.625, 0.5417, 0.625, 0.5, 0.625, 0.5, 0.625, 0.5417, 0.6875, 0.5417, 0.6875, 0.5417, 0.625, 0.5417, 0.625, 0.5, 0.6875, 0.5, 0.6875, 0.5417, 0.6875, 0.5417, 0.6875, 0.5, 0.625, 0.5, 0.625, 0.5, 0.6875, 0.5, 0.6875, 0.4583, 0.875, 0.5, 0.875, 0.5, 0.9375, 0.4583, 0.9375, 0.5, 0.875, 0.5, 0.875, 0.4583, 0.875, 0.4583, 0.875, 0.5, 0.9375, 0.5, 0.9375, 0.5, 0.875, 0.5, 0.875, 0.4583, 0.9375, 0.4583, 0.9375, 0.5, 0.9375, 0.5, 0.9375, 0.4583, 0.875, 0.4583, 0.875, 0.4583, 0.9375, 0.4583, 0.9375, 0.5, 0.875, 0.5417, 0.875, 0.5417, 0.9375, 0.5, 0.9375, 0.5417, 0.875, 0.5417, 0.875, 0.5, 0.875, 0.5, 0.875, 0.5417, 0.9375, 0.5417, 0.9375, 0.5417, 0.875, 0.5417, 0.875, 0.5, 0.9375, 0.5, 0.9375, 0.5417, 0.9375, 0.5417, 0.9375, 0.5, 0.875, 0.5, 0.875, 0.5, 0.9375, 0.5, 0.9375, 0.4583, 0.8125, 0.5, 0.8125, 0.5, 0.875, 0.4583, 0.875, 0.5, 0.8125, 0.5, 0.8125, 0.4583, 0.8125, 0.4583, 0.8125, 0.5, 0.875, 0.5, 0.875, 0.5, 0.8125, 0.5, 0.8125, 0.4583, 0.875, 0.4583, 0.875, 0.5, 0.875, 0.5, 0.875, 0.4583, 0.8125, 0.4583, 0.8125, 0.4583, 0.875, 0.4583, 0.875, 0.5, 0.8125, 0.5417, 0.8125, 0.5417, 0.875, 0.5, 0.875, 0.5417, 0.8125, 0.5417, 0.8125, 0.5, 0.8125, 0.5, 0.8125, 0.5417, 0.875, 0.5417, 0.875, 0.5417, 0.8125, 0.5417, 0.8125, 0.5, 0.875, 0.5, 0.875, 0.5417, 0.875, 0.5417, 0.875, 0.5, 0.8125, 0.5, 0.8125, 0.5, 0.875, 0.5, 0.875, 0.4583, 0.0625, 0.5, 0.0625, 0.5, 0.125, 0.4583, 0.125, 0.5, 0.0625, 0.5, 0.0625, 0.4583, 0.0625, 0.4583, 0.0625, 0.5, 0.125, 0.5, 0.125, 0.5, 0.0625, 0.5, 0.0625, 0.4583, 0.125, 0.4583, 0.125, 0.5, 0.125, 0.5, 0.125, 0.4583, 0.0625, 0.4583, 0.0625, 0.4583, 0.125, 0.4583, 0.125, 0.5, 0.0625, 0.5417, 0.0625, 0.5417, 0.125, 0.5, 0.125, 0.5417, 0.0625, 0.5417, 0.0625, 0.5, 0.0625, 0.5, 0.0625, 0.5417, 0.125, 0.5417, 0.125, 0.5417, 0.0625, 0.5417, 0.0625, 0.5, 0.125, 0.5, 0.125, 0.5417, 0.125, 0.5417, 0.125, 0.5, 0.0625, 0.5, 0.0625, 0.5, 0.125, 0.5, 0.125, 0.5833, 0.6875, 0.5833, 0.75, 0.625, 0.75, 0.625, 0.6875, 0.5833, 0.9375, 0.5833, 1.0, 0.625, 1.0, 0.625, 0.9375, 0.3125, 0.6875, 0.3125, 0.75, 0.375, 0.75, 0.375, 0.6875, 0.8296, 0.7329, 0.8296, 0.7329, 0.8296, 0.7046, 0.8296, 0.7046, 0.5833, 0.0625, 0.5833, 0.125, 0.625, 0.125, 0.625, 0.0625, 0.6421, 0.7046, 0.6421, 0.7046, 0.6704, 0.7046, 0.6704, 0.7046, 0.6875, 0.6875, 0.6875, 0.75, 0.75, 0.75, 0.75, 0.6875, 0.75, 0.6875, 0.75, 0.75, 0.8125, 0.75, 0.8125, 0.6875, 0.125, 0.6875, 0.125, 0.75, 0.1875, 0.75, 0.1875, 0.6875, 0.1875, 0.6875, 0.1875, 0.75, 0.25, 0.75, 0.25, 0.6875, 0.25, 0.6875, 0.25, 0.75, 0.3125, 0.75, 0.3125, 0.6875, 0.5833, 0.75, 0.5833, 0.8125, 0.625, 0.8125, 0.625, 0.75, 0.5833, 0.8125, 0.5833, 0.875, 0.625, 0.875, 0.625, 0.8125, 0.5833, 0.875, 0.5833, 0.9375, 0.625, 0.9375, 0.625, 0.875, 0.25, 0.625, 0.25, 0.6875, 0.3125, 0.6875, 0.3125, 0.625, 0.1875, 0.625, 0.1875, 0.6875, 0.25, 0.6875, 0.25, 0.625, 0.125, 0.625, 0.125, 0.6875, 0.1875, 0.6875, 0.1875, 0.625, 0.75, 0.625, 0.75, 0.6875, 0.8125, 0.6875, 0.8125, 0.625, 0.6875, 0.625, 0.6875, 0.6875, 0.75, 0.6875, 0.75, 0.625, 0.625, 0.625, 0.625, 0.6875, 0.6875, 0.6875, 0.6875, 0.625, 0.5833, 0.0, 0.5833, 0.0625, 0.625, 0.0625, 0.625, 0.0, 0.8125, 0.625, 0.8125, 0.6875, 0.875, 0.6875, 0.875, 0.625, 0.3125, 0.625, 0.3125, 0.6875, 0.375, 0.6875, 0.375, 0.625, 0.5833, 0.625, 0.5833, 0.6875, 0.625, 0.6875, 0.625, 0.625, 0.6421, 0.7046, 0.625, 0.6875, 0.625, 0.75, 0.6421, 0.7329, 0.8296, 0.7329, 0.8125, 0.75, 0.875, 0.75, 0.8579, 0.7329, 0.6421, 0.7329, 0.625, 0.75, 0.6875, 0.75, 0.6704, 0.7329, 0.6704, 0.7329, 0.6875, 0.75, 0.6875, 0.6875, 0.6704, 0.7046, 0.8296, 0.7046, 0.8125, 0.6875, 0.8125, 0.75, 0.8296, 0.7329, 0.8579, 0.7329, 0.875, 0.75, 0.875, 0.6875, 0.8579, 0.7046, 0.6704, 0.7046, 0.6875, 0.6875, 0.625, 0.6875, 0.6421, 0.7046, 0.8579, 0.7046, 0.875, 0.6875, 0.8125, 0.6875, 0.8296, 0.7046, 0.8296, 0.7046, 0.8296, 0.7329, 0.8579, 0.7329, 0.8579, 0.7046, 0.6421, 0.7046, 0.6421, 0.7329, 0.6704, 0.7329, 0.6704, 0.7046, 0.6704, 0.7329, 0.6704, 0.7329, 0.6421, 0.7329, 0.6421, 0.7329, 0.6421, 0.7329, 0.6421, 0.7329, 0.6421, 0.7046, 0.6421, 0.7046, 0.8296, 0.7046, 0.8296, 0.7046, 0.8579, 0.7046, 0.8579, 0.7046, 0.8579, 0.7046, 0.8579, 0.7046, 0.8579, 0.7329, 0.8579, 0.7329, 0.6704, 0.7046, 0.6704, 0.7046, 0.6704, 0.7329, 0.6704, 0.7329, 0.8579, 0.7329, 0.8579, 0.7329, 0.8296, 0.7329, 0.8296, 0.7329, 0.6704, 0.7046, 0.6704, 0.7046, 0.6704, 0.7329, 0.6704, 0.7329, 0.6421, 0.7329, 0.6421, 0.7329, 0.6421, 0.7046, 0.6421, 0.7046, 0.6704, 0.7329, 0.6704, 0.7329, 0.6421, 0.7329, 0.6421, 0.7329, 0.6421, 0.7046, 0.6421, 0.7046, 0.6704, 0.7046, 0.6704, 0.7046, 0.8579, 0.7329, 0.8579, 0.7329, 0.8296, 0.7329, 0.8296, 0.7329, 0.8579, 0.7046, 0.8579, 0.7046, 0.8579, 0.7329, 0.8579, 0.7329, 0.8296, 0.7046, 0.8296, 0.7046, 0.8579, 0.7046, 0.8579, 0.7046, 0.8296, 0.7329, 0.8296, 0.7329, 0.8296, 0.7046, 0.8296, 0.7046, 0.375, 0.625, 0.375, 0.6875, 0.4167, 0.6875, 0.4167, 0.625, 0.4167, 0.625, 0.4167, 0.6875, 0.4583, 0.6875, 0.4583, 0.625, 0.5417, 0.625, 0.5417, 0.6875, 0.5833, 0.6875, 0.5833, 0.625, 0.375, 0.0, 0.375, 0.0625, 0.4167, 0.0625, 0.4167, 0.0, 0.4167, 0.0, 0.4167, 0.0625, 0.4583, 0.0625, 0.4583, 0.0, 0.4583, 0.0, 0.4583, 0.0625, 0.5, 0.0625, 0.5, 0.0, 0.5, 0.0, 0.5, 0.0625, 0.5417, 0.0625, 0.5417, 0.0, 0.5417, 0.0, 0.5417, 0.0625, 0.5833, 0.0625, 0.5833, 0.0, 0.375, 0.875, 0.375, 0.9375, 0.4167, 0.9375, 0.4167, 0.875, 0.4167, 0.875, 0.4167, 0.9375, 0.4583, 0.9375, 0.4583, 0.875, 0.5417, 0.875, 0.5417, 0.9375, 0.5833, 0.9375, 0.5833, 0.875, 0.375, 0.8125, 0.375, 0.875, 0.4167, 0.875, 0.4167, 0.8125, 0.4167, 0.8125, 0.4167, 0.875, 0.4583, 0.875, 0.4583, 0.8125, 0.5417, 0.8125, 0.5417, 0.875, 0.5833, 0.875, 0.5833, 0.8125, 0.375, 0.75, 0.375, 0.8125, 0.4167, 0.8125, 0.4167, 0.75, 0.4167, 0.75, 0.4167, 0.8125, 0.4583, 0.8125, 0.4583, 0.75, 0.4583, 0.75, 0.4583, 0.8125, 0.5, 0.8125, 0.5, 0.75, 0.5, 0.75, 0.5, 0.8125, 0.5417, 0.8125, 0.5417, 0.75, 0.5417, 0.75, 0.5417, 0.8125, 0.5833, 0.8125, 0.5833, 0.75, 0.375, 0.0625, 0.375, 0.125, 0.4167, 0.125, 0.4167, 0.0625, 0.4167, 0.0625, 0.4167, 0.125, 0.4583, 0.125, 0.4583, 0.0625, 0.5417, 0.0625, 0.5417, 0.125, 0.5833, 0.125, 0.5833, 0.0625, 0.375, 0.9375, 0.375, 1.0, 0.4167, 1.0, 0.4167, 0.9375, 0.4167, 0.9375, 0.4167, 1.0, 0.4583, 1.0, 0.4583, 0.9375, 0.4583, 0.9375, 0.4583, 1.0, 0.5, 1.0, 0.5, 0.9375, 0.5, 0.9375, 0.5, 1.0, 0.5417, 1.0, 0.5417, 0.9375, 0.5417, 0.9375, 0.5417, 1.0, 0.5833, 1.0, 0.5833, 0.9375, 0.375, 0.6875, 0.375, 0.75, 0.4167, 0.75, 0.4167, 0.6875, 0.4167, 0.6875, 0.4167, 0.75, 0.4583, 0.75, 0.4583, 0.6875, 0.4583, 0.6875, 0.4583, 0.75, 0.5, 0.75, 0.5, 0.6875, 0.5, 0.6875, 0.5, 0.75, 0.5417, 0.75, 0.5417, 0.6875, 0.5417, 0.6875, 0.5417, 0.75, 0.5833, 0.75, 0.5833, 0.6875, 0.4583, 0.625, 0.4583, 0.6875, 0.5, 0.6875, 0.5, 0.625, 0.5, 0.6875, 0.5, 0.625, 0.5, 0.625, 0.5, 0.6875, 0.4583, 0.6875, 0.5, 0.6875, 0.5, 0.6875, 0.4583, 0.6875, 0.4583, 0.625, 0.4583, 0.6875, 0.4583, 0.6875, 0.4583, 0.625, 0.5, 0.625, 0.5, 0.6875, 0.5417, 0.6875, 0.5417, 0.625, 0.5417, 0.6875, 0.5417, 0.625, 0.5417, 0.625, 0.5417, 0.6875, 0.5, 0.6875, 0.5417, 0.6875, 0.5417, 0.6875, 0.5, 0.6875, 0.5, 0.625, 0.5, 0.6875, 0.5, 0.6875, 0.5, 0.625, 0.4583, 0.875, 0.4583, 0.9375, 0.5, 0.9375, 0.5, 0.875, 0.5, 0.875, 0.4583, 0.875, 0.4583, 0.875, 0.5, 0.875, 0.5, 0.9375, 0.5, 0.875, 0.5, 0.875, 0.5, 0.9375, 0.4583, 0.9375, 0.5, 0.9375, 0.5, 0.9375, 0.4583, 0.9375, 0.4583, 0.875, 0.4583, 0.9375, 0.4583, 0.9375, 0.4583, 0.875, 0.5, 0.875, 0.5, 0.9375, 0.5417, 0.9375, 0.5417, 0.875, 0.5417, 0.875, 0.5, 0.875, 0.5, 0.875, 0.5417, 0.875, 0.5417, 0.9375, 0.5417, 0.875, 0.5417, 0.875, 0.5417, 0.9375, 0.5, 0.9375, 0.5417, 0.9375, 0.5417, 0.9375, 0.5, 0.9375, 0.5, 0.875, 0.5, 0.9375, 0.5, 0.9375, 0.5, 0.875, 0.4583, 0.8125, 0.4583, 0.875, 0.5, 0.875, 0.5, 0.8125, 0.5, 0.8125, 0.4583, 0.8125, 0.4583, 0.8125, 0.5, 0.8125, 0.5, 0.875, 0.5, 0.8125, 0.5, 0.8125, 0.5, 0.875, 0.4583, 0.875, 0.5, 0.875, 0.5, 0.875, 0.4583, 0.875, 0.4583, 0.8125, 0.4583, 0.875, 0.4583, 0.875, 0.4583, 0.8125, 0.5, 0.8125, 0.5, 0.875, 0.5417, 0.875, 0.5417, 0.8125, 0.5417, 0.8125, 0.5, 0.8125, 0.5, 0.8125, 0.5417, 0.8125, 0.5417, 0.875, 0.5417, 0.8125, 0.5417, 0.8125, 0.5417, 0.875, 0.5, 0.875, 0.5417, 0.875, 0.5417, 0.875, 0.5, 0.875, 0.5, 0.8125, 0.5, 0.875, 0.5, 0.875, 0.5, 0.8125, 0.4583, 0.0625, 0.4583, 0.125, 0.5, 0.125, 0.5, 0.0625, 0.5, 0.0625, 0.4583, 0.0625, 0.4583, 0.0625, 0.5, 0.0625, 0.5, 0.125, 0.5, 0.0625, 0.5, 0.0625, 0.5, 0.125, 0.4583, 0.0625, 0.4583, 0.125, 0.4583, 0.125, 0.4583, 0.0625, 0.5, 0.0625, 0.5, 0.125, 0.5417, 0.125, 0.5417, 0.0625, 0.5417, 0.0625, 0.5, 0.0625, 0.5, 0.0625, 0.5417, 0.0625, 0.5417, 0.125, 0.5417, 0.0625, 0.5417, 0.0625, 0.5417, 0.125, 0.5, 0.0625, 0.5, 0.125, 0.5, 0.125, 0.5, 0.0625, 1.0, 0.5, 1.0, 1.0, 0.9583, 1.0, 0.9583, 0.5, 0.9583, 0.5, 0.9583, 1.0, 0.9167, 1.0, 0.9167, 0.5, 0.9167, 0.5, 0.9167, 1.0, 0.875, 1.0, 0.875, 0.5, 0.875, 0.5, 0.875, 1.0, 0.8333, 1.0, 0.8333, 0.5, 0.8333, 0.5, 0.8333, 1.0, 0.7917, 1.0, 0.7917, 0.5, 0.7917, 0.5, 0.7917, 1.0, 0.75, 1.0, 0.75, 0.5, 0.75, 0.5, 0.75, 1.0, 0.7083, 1.0, 0.7083, 0.5, 0.7083, 0.5, 0.7083, 1.0, 0.6667, 1.0, 0.6667, 0.5, 0.6667, 0.5, 0.6667, 1.0, 0.625, 1.0, 0.625, 0.5, 0.625, 0.5, 0.625, 1.0, 0.5833, 1.0, 0.5833, 0.5, 0.5833, 0.5, 0.5833, 1.0, 0.5417, 1.0, 0.5417, 0.5, 0.5417, 0.5, 0.5417, 1.0, 0.5, 1.0, 0.5, 0.5, 0.5, 0.5, 0.5, 1.0, 0.4583, 1.0, 0.4583, 0.5, 0.4583, 0.5, 0.4583, 1.0, 0.4167, 1.0, 0.4167, 0.5, 0.4167, 0.5, 0.4167, 1.0, 0.375, 1.0, 0.375, 0.5, 0.375, 0.5, 0.375, 1.0, 0.3333, 1.0, 0.3333, 0.5, 0.3333, 0.5, 0.3333, 1.0, 0.2917, 1.0, 0.2917, 0.5, 0.2917, 0.5, 0.2917, 1.0, 0.25, 1.0, 0.25, 0.5, 0.25, 0.5, 0.25, 1.0, 0.2083, 1.0, 0.2083, 0.5, 0.2083, 0.5, 0.2083, 1.0, 0.1667, 1.0, 0.1667, 0.5, 0.1667, 0.5, 0.1667, 1.0, 0.125, 1.0, 0.125, 0.5, 0.125, 0.5, 0.125, 1.0, 0.08333, 1.0, 0.08333, 0.5, 0.3121, 0.4818, 0.25, 0.49, 0.1879, 0.4818, 0.13, 0.4578, 0.08029, 0.4197, 0.04215, 0.37, 0.01818, 0.3121, 0.01, 0.25, 0.01818, 0.1879, 0.04215, 0.13, 0.08029, 0.08029, 0.13, 0.04215, 0.1879, 0.01818, 0.25, 0.01, 0.3121, 0.01818, 0.37, 0.04215, 0.4197, 0.08029, 0.4578, 0.13, 0.4818, 0.1879, 0.49, 0.25, 0.4818, 0.3121, 0.4578, 0.37, 0.4197, 0.4197, 0.37, 0.4578, 0.08333, 0.5, 0.08333, 1.0, 0.04167, 1.0, 0.04167, 0.5, 0.04167, 0.5, 0.04167, 1.0, -1.863e-07, 1.0, -1.863e-07, 0.5, 0.75, 0.49, 0.8121, 0.4818, 0.87, 0.4578, 0.9197, 0.4197, 0.9578, 0.37, 0.9818, 0.3121, 0.99, 0.25, 0.9818, 0.1879, 0.9578, 0.13, 0.9197, 0.08029, 0.87, 0.04215, 0.8121, 0.01818, 0.75, 0.01, 0.6879, 0.01818, 0.63, 0.04215, 0.5803, 0.08029, 0.5422, 0.13, 0.5182, 0.1879, 0.51, 0.25, 0.5182, 0.3121, 0.5422, 0.37, 0.5803, 0.4197, 0.63, 0.4578, 0.6879, 0.4818])
me_cube_002.materials.append(mat_material_002)
me_cube_002.update()
me_cylinder_002 = bpy.data.meshes.new('Cylinder.002')
me_cylinder_002.from_pydata([(0.734, 0.0, -6.531), (0.734, 0.0, 5.943), (0.709, -0.1913, -6.531), (0.709, -0.1913, 5.943), (0.6356, -0.3696, -6.531), (0.6356, -0.3696, 5.943), (0.519, -0.5227, -6.531), (0.519, -0.5227, 5.943), (0.367, -0.6401, -6.531), (0.367, -0.6401, 5.943), (0.19, -0.714, -6.531), (0.19, -0.714, 5.943), (-1.073e-07, -0.7391, -6.531), (-1.073e-07, -0.7391, 5.943), (-0.19, -0.714, -6.531), (-0.19, -0.714, 5.943), (-0.367, -0.6401, -6.531), (-0.367, -0.6401, 5.943), (-0.519, -0.5227, -6.531), (-0.519, -0.5227, 5.943), (-0.6357, -0.3696, -6.531), (-0.6357, -0.3696, 5.943), (-0.709, -0.1913, -6.531), (-0.709, -0.1913, 5.943), (-0.734, 0.0, -6.531), (-0.734, 0.0, 5.943), (0.734, 0.0, 3.193), (0.709, -0.1913, 3.193), (0.6356, -0.3696, 3.193), (0.519, -0.5227, 3.193), (0.3652, -0.6797, 2.745), (0.2108, -0.6797, 2.946), (-1.211e-07, -0.6797, 3.019), (-0.2108, -0.6797, 2.946), (-0.3652, -0.6797, 2.745), (-0.519, -0.5227, 3.193), (-0.6357, -0.3696, 3.193), (-0.709, -0.1913, 3.193), (-0.734, 0.0, 3.193), (0.734, 0.0, 1.75), (0.709, -0.1913, 1.75), (0.6356, -0.3696, 1.75), (0.519, -0.5227, 1.75), (0.3652, -0.6797, 2.198), (0.2108, -0.6797, 1.998), (-8.425e-08, -0.6797, 1.925), (-0.2108, -0.6797, 1.998), (-0.3652, -0.6797, 2.198), (-0.519, -0.5227, 1.75), (-0.6357, -0.3696, 1.75), (-0.709, -0.1913, 1.75), (-0.734, 0.0, 1.75), (0.734, 0.0, 2.472), (0.709, -0.1913, 2.472), (0.6356, -0.3696, 2.472), (0.519, -0.5227, 2.472), (0.4217, -0.6797, 2.472), (-0.4217, -0.6797, 2.472), (-0.519, -0.5227, 2.472), (-0.6357, -0.3696, 2.472), (-0.709, -0.1913, 2.472), (-0.734, 0.0, 2.472), (0.734, 0.0, 0.09407), (0.734, 0.0, -1.562), (0.734, 0.0, -3.218), (0.734, 0.0, -4.874), (0.709, -0.1913, 0.09407), (0.709, -0.1913, -1.562), (0.709, -0.1913, -3.218), (0.709, -0.1913, -4.874), (0.6356, -0.3696, 0.09407), (0.6356, -0.3696, -1.562), (0.6356, -0.3696, -3.218), (0.6356, -0.3696, -4.874), (0.519, -0.5227, 0.09407), (0.519, -0.5227, -1.562), (0.519, -0.5227, -3.218), (0.519, -0.5227, -4.874), (0.3655, -0.6718, 0.4524), (0.3659, -0.6639, -1.293), (0.3663, -0.6559, -3.039), (0.3666, -0.648, -4.785), (0.2067, -0.6865, 0.2922), (0.2025, -0.6934, -1.413), (0.1983, -0.7002, -3.119), (0.1941, -0.7071, -4.825), (-8.886e-08, -0.6916, 0.2336), (-9.347e-08, -0.7035, -1.457), (-9.807e-08, -0.7154, -3.149), (-1.027e-07, -0.7273, -4.84), (-0.2067, -0.6865, 0.2922), (-0.2025, -0.6934, -1.413), (-0.1983, -0.7002, -3.119), (-0.1941, -0.7071, -4.825), (-0.3655, -0.6718, 0.4524), (-0.3659, -0.6639, -1.293), (-0.3663, -0.6559, -3.039), (-0.3666, -0.648, -4.785), (-0.519, -0.5227, 0.09407), (-0.519, -0.5227, -1.562), (-0.519, -0.5227, -3.218), (-0.519, -0.5227, -4.874), (-0.6357, -0.3696, 0.09407), (-0.6357, -0.3696, -1.562), (-0.6357, -0.3696, -3.218), (-0.6357, -0.3696, -4.874), (-0.709, -0.1913, 0.09407), (-0.709, -0.1913, -1.562), (-0.709, -0.1913, -3.218), (-0.709, -0.1913, -4.874), (-0.734, 0.0, 0.09407), (-0.734, 0.0, -1.562), (-0.734, 0.0, -3.218), (-0.734, 0.0, -4.874), (-0.409, -0.9423, 2.476), (-0.409, -4.921, 2.476), (-0.3947, -0.9423, 2.623), (-0.3947, -4.921, 2.623), (-0.3528, -0.9423, 2.759), (-0.3528, -4.921, 2.759), (-0.2862, -0.9423, 2.876), (-0.2862, -4.921, 2.876), (-0.1994, -0.9423, 2.965), (-0.1994, -4.921, 2.965), (-0.09826, -0.9423, 3.022), (-0.09826, -4.921, 3.022), (0.01024, -0.9423, 3.041), (0.01024, -4.921, 3.041), (0.1187, -0.9423, 3.022), (0.1187, -4.921, 3.022), (0.2199, -0.9423, 2.965), (0.2199, -4.921, 2.965), (0.3067, -0.9423, 2.876), (0.3067, -4.921, 2.876), (0.3733, -0.9423, 2.759), (0.3733, -4.921, 2.759), (0.4152, -0.9423, 2.623), (0.4152, -4.921, 2.623), (0.4295, -0.9423, 2.476), (0.4295, -4.921, 2.476), (0.4152, -0.9423, 2.33), (0.4152, -4.921, 2.33), (0.3733, -0.9423, 2.194), (0.3733, -4.921, 2.194), (0.3067, -0.9423, 2.077), (0.3067, -4.921, 2.077), (0.2199, -0.9423, 1.987), (0.2199, -4.921, 1.987), (0.1187, -0.9423, 1.931), (0.1187, -4.921, 1.931), (0.01024, -0.9423, 1.911), (0.01024, -4.921, 1.911), (-0.09826, -0.9423, 1.931), (-0.09826, -4.921, 1.931), (-0.1994, -0.9423, 1.987), (-0.1994, -4.921, 1.987), (-0.2862, -0.9423, 2.077), (-0.2862, -4.921, 2.077), (-0.3528, -0.9423, 2.194), (-0.3528, -4.921, 2.194), (-0.3947, -0.9423, 2.33), (-0.3947, -4.921, 2.33), (0.709, 0.1913, -6.531), (0.709, 0.1913, 5.943), (0.6356, 0.3696, -6.531), (0.6356, 0.3696, 5.943), (0.519, 0.5227, -6.531), (0.519, 0.5227, 5.943), (0.367, 0.6401, -6.531), (0.367, 0.6401, 5.943), (0.19, 0.714, -6.531), (0.19, 0.714, 5.943), (-1.073e-07, 0.7391, -6.531), (-1.073e-07, 0.7391, 5.943), (-0.19, 0.714, -6.531), (-0.19, 0.714, 5.943), (-0.367, 0.6401, -6.531), (-0.367, 0.6401, 5.943), (-0.519, 0.5227, -6.531), (-0.519, 0.5227, 5.943), (-0.6357, 0.3696, -6.531), (-0.6357, 0.3696, 5.943), (-0.709, 0.1913, -6.531), (-0.709, 0.1913, 5.943), (0.709, 0.1913, 3.193), (0.6356, 0.3696, 3.193), (0.519, 0.5227, 3.193), (0.3652, 0.6797, 2.745), (0.2108, 0.6797, 2.946), (-1.211e-07, 0.6797, 3.019), (-0.2108, 0.6797, 2.946), (-0.3652, 0.6797, 2.745), (-0.519, 0.5227, 3.193), (-0.6357, 0.3696, 3.193), (-0.709, 0.1913, 3.193), (0.709, 0.1913, 1.75), (0.6356, 0.3696, 1.75), (0.519, 0.5227, 1.75), (0.3652, 0.6797, 2.198), (0.2108, 0.6797, 1.998), (-8.425e-08, 0.6797, 1.925), (-0.2108, 0.6797, 1.998), (-0.3652, 0.6797, 2.198), (-0.519, 0.5227, 1.75), (-0.6357, 0.3696, 1.75), (-0.709, 0.1913, 1.75), (0.709, 0.1913, 2.472), (0.6356, 0.3696, 2.472), (0.519, 0.5227, 2.472), (0.4217, 0.6797, 2.472), (-0.4217, 0.6797, 2.472), (-0.519, 0.5227, 2.472), (-0.6357, 0.3696, 2.472), (-0.709, 0.1913, 2.472), (0.709, 0.1913, 0.09407), (0.709, 0.1913, -1.562), (0.709, 0.1913, -3.218), (0.709, 0.1913, -4.874), (0.6356, 0.3696, 0.09407), (0.6356, 0.3696, -1.562), (0.6356, 0.3696, -3.218), (0.6356, 0.3696, -4.874), (0.519, 0.5227, 0.09407), (0.519, 0.5227, -1.562), (0.519, 0.5227, -3.218), (0.519, 0.5227, -4.874), (0.3655, 0.6718, 0.4524), (0.3659, 0.6639, -1.293), (0.3663, 0.6559, -3.039), (0.3666, 0.648, -4.785), (0.2067, 0.6865, 0.2922), (0.2025, 0.6934, -1.413), (0.1983, 0.7002, -3.119), (0.1941, 0.7071, -4.825), (-8.886e-08, 0.6916, 0.2336), (-9.347e-08, 0.7035, -1.457), (-9.807e-08, 0.7154, -3.149), (-1.027e-07, 0.7273, -4.84), (-0.2067, 0.6865, 0.2922), (-0.2025, 0.6934, -1.413), (-0.1983, 0.7002, -3.119), (-0.1941, 0.7071, -4.825), (-0.3655, 0.6718, 0.4524), (-0.3659, 0.6639, -1.293), (-0.3663, 0.6559, -3.039), (-0.3666, 0.648, -4.785), (-0.519, 0.5227, 0.09407), (-0.519, 0.5227, -1.562), (-0.519, 0.5227, -3.218), (-0.519, 0.5227, -4.874), (-0.6357, 0.3696, 0.09407), (-0.6357, 0.3696, -1.562), (-0.6357, 0.3696, -3.218), (-0.6357, 0.3696, -4.874), (-0.709, 0.1913, 0.09407), (-0.709, 0.1913, -1.562), (-0.709, 0.1913, -3.218), (-0.709, 0.1913, -4.874), (-0.409, 0.9423, 2.476), (-0.409, 4.921, 2.476), (-0.3947, 0.9423, 2.623), (-0.3947, 4.921, 2.623), (-0.3528, 0.9423, 2.759), (-0.3528, 4.921, 2.759), (-0.2862, 0.9423, 2.876), (-0.2862, 4.921, 2.876), (-0.1994, 0.9423, 2.965), (-0.1994, 4.921, 2.965), (-0.09826, 0.9423, 3.022), (-0.09826, 4.921, 3.022), (0.01024, 0.9423, 3.041), (0.01024, 4.921, 3.041), (0.1187, 0.9423, 3.022), (0.1187, 4.921, 3.022), (0.2199, 0.9423, 2.965), (0.2199, 4.921, 2.965), (0.3067, 0.9423, 2.876), (0.3067, 4.921, 2.876), (0.3733, 0.9423, 2.759), (0.3733, 4.921, 2.759), (0.4152, 0.9423, 2.623), (0.4152, 4.921, 2.623), (0.4295, 0.9423, 2.476), (0.4295, 4.921, 2.476), (0.4152, 0.9423, 2.33), (0.4152, 4.921, 2.33), (0.3733, 0.9423, 2.194), (0.3733, 4.921, 2.194), (0.3067, 0.9423, 2.077), (0.3067, 4.921, 2.077), (0.2199, 0.9423, 1.987), (0.2199, 4.921, 1.987), (0.1187, 0.9423, 1.931), (0.1187, 4.921, 1.931), (0.01024, 0.9423, 1.911), (0.01024, 4.921, 1.911), (-0.09826, 0.9423, 1.931), (-0.09826, 4.921, 1.931), (-0.1994, 0.9423, 1.987), (-0.1994, 4.921, 1.987), (-0.2862, 0.9423, 2.077), (-0.2862, 4.921, 2.077), (-0.3528, 0.9423, 2.194), (-0.3528, 4.921, 2.194), (-0.3947, 0.9423, 2.33), (-0.3947, 4.921, 2.33), (-0.409, -2.931, 2.476), (-0.3947, -2.931, 2.623), (-0.3528, -2.931, 2.759), (-0.2862, -2.931, 2.876), (-0.1994, -2.931, 2.965), (-0.09826, -2.931, 3.022), (0.01024, -2.931, 3.041), (0.1187, -2.931, 3.022), (0.2199, -2.931, 2.965), (0.3067, -2.931, 2.876), (0.3733, -2.931, 2.759), (0.4152, -2.931, 2.623), (0.4295, -2.931, 2.476), (0.4152, -2.931, 2.33), (0.3733, -2.931, 2.194), (0.3067, -2.931, 2.077), (0.2199, -2.931, 1.987), (0.1187, -2.931, 1.931), (0.01024, -2.931, 1.911), (-0.09826, -2.931, 1.931), (-0.1994, -2.931, 1.987), (-0.2862, -2.931, 2.077), (-0.3528, -2.931, 2.194), (-0.3947, -2.931, 2.33), (-0.409, 2.931, 2.476), (-0.3947, 2.931, 2.623), (-0.3528, 2.931, 2.759), (-0.2862, 2.931, 2.876), (-0.1994, 2.931, 2.965), (-0.09826, 2.931, 3.022), (0.01024, 2.931, 3.041), (0.1187, 2.931, 3.022), (0.2199, 2.931, 2.965), (0.3067, 2.931, 2.876), (0.3733, 2.931, 2.759), (0.4152, 2.931, 2.623), (0.4295, 2.931, 2.476), (0.4152, 2.931, 2.33), (0.3733, 2.931, 2.194), (0.3067, 2.931, 2.077), (0.2199, 2.931, 1.987), (0.1187, 2.931, 1.931), (0.01024, 2.931, 1.911), (-0.09826, 2.931, 1.931), (-0.1994, 2.931, 1.987), (-0.2862, 2.931, 2.077), (-0.3528, 2.931, 2.194), (-0.3947, 2.931, 2.33)], [], [(26, 1, 3, 27), (27, 3, 5, 28), (28, 5, 7, 29), (29, 7, 9, 30), (30, 9, 11, 31), (31, 11, 13, 32), (32, 13, 15, 33), (33, 15, 17, 34), (34, 17, 19, 35), (35, 19, 21, 36), (36, 21, 23, 37), (37, 23, 25, 38), (60, 37, 38, 61), (59, 36, 37, 60), (58, 35, 36, 59), (57, 34, 35, 58), (55, 29, 30, 56), (54, 28, 29, 55), (53, 27, 28, 54), (52, 26, 27, 53), (39, 52, 53, 40), (40, 53, 54, 41), (41, 54, 55, 42), (42, 55, 56, 43), (47, 57, 58, 48), (48, 58, 59, 49), (49, 59, 60, 50), (50, 60, 61, 51), (106, 50, 51, 110), (102, 49, 50, 106), (98, 48, 49, 102), (94, 47, 48, 98), (90, 46, 47, 94), (86, 45, 46, 90), (82, 44, 45, 86), (78, 43, 44, 82), (74, 42, 43, 78), (70, 41, 42, 74), (66, 40, 41, 70), (62, 39, 40, 66), (0, 65, 69, 2), (65, 64, 68, 69), (64, 63, 67, 68), (63, 62, 66, 67), (2, 69, 73, 4), (69, 68, 72, 73), (68, 67, 71, 72), (67, 66, 70, 71), (4, 73, 77, 6), (73, 72, 76, 77), (72, 71, 75, 76), (71, 70, 74, 75), (6, 77, 81, 8), (77, 76, 80, 81), (76, 75, 79, 80), (75, 74, 78, 79), (8, 81, 85, 10), (81, 80, 84, 85), (80, 79, 83, 84), (79, 78, 82, 83), (10, 85, 89, 12), (85, 84, 88, 89), (84, 83, 87, 88), (83, 82, 86, 87), (12, 89, 93, 14), (89, 88, 92, 93), (88, 87, 91, 92), (87, 86, 90, 91), (14, 93, 97, 16), (93, 92, 96, 97), (92, 91, 95, 96), (91, 90, 94, 95), (16, 97, 101, 18), (97, 96, 100, 101), (96, 95, 99, 100), (95, 94, 98, 99), (18, 101, 105, 20), (101, 100, 104, 105), (100, 99, 103, 104), (99, 98, 102, 103), (20, 105, 109, 22), (105, 104, 108, 109), (104, 103, 107, 108), (103, 102, 106, 107), (22, 109, 113, 24), (109, 108, 112, 113), (108, 107, 111, 112), (107, 106, 110, 111), (306, 115, 117, 307), (307, 117, 119, 308), (308, 119, 121, 309), (309, 121, 123, 310), (310, 123, 125, 311), (311, 125, 127, 312), (312, 127, 129, 313), (313, 129, 131, 314), (314, 131, 133, 315), (315, 133, 135, 316), (316, 135, 137, 317), (317, 137, 139, 318), (318, 139, 141, 319), (319, 141, 143, 320), (320, 143, 145, 321), (321, 145, 147, 322), (322, 147, 149, 323), (323, 149, 151, 324), (324, 151, 153, 325), (325, 153, 155, 326), (326, 155, 157, 327), (327, 157, 159, 328), (117, 115, 161, 159, 157, 155, 153, 151, 149, 147, 145, 143, 141, 139, 137, 135, 133, 131, 129, 127, 125, 123, 121, 119), (328, 159, 161, 329), (329, 161, 115, 306), (57, 160, 114), (47, 158, 160), (47, 156, 158), (46, 154, 156), (46, 152, 154), (45, 150, 152), (45, 148, 150), (44, 146, 148), (44, 144, 146), (43, 142, 144), (43, 140, 142), (56, 138, 140), (56, 136, 138), (30, 134, 136), (30, 132, 134), (31, 130, 132), (31, 128, 130), (32, 126, 128), (32, 124, 126), (33, 122, 124), (33, 120, 122), (34, 118, 120), (34, 116, 118), (57, 114, 116), (57, 47, 160), (47, 46, 156), (46, 45, 152), (45, 44, 148), (44, 43, 144), (43, 56, 140), (56, 30, 136), (30, 31, 132), (31, 32, 128), (32, 33, 124), (33, 34, 120), (34, 57, 116), (3, 1, 25, 23, 21, 19, 17, 15, 13, 11, 9, 7, 5), (26, 184, 163, 1), (184, 185, 165, 163), (185, 186, 167, 165), (186, 187, 169, 167), (187, 188, 171, 169), (188, 189, 173, 171), (189, 190, 175, 173), (190, 191, 177, 175), (191, 192, 179, 177), (192, 193, 181, 179), (193, 194, 183, 181), (194, 38, 25, 183), (213, 61, 38, 194), (212, 213, 194, 193), (211, 212, 193, 192), (210, 211, 192, 191), (208, 209, 187, 186), (207, 208, 186, 185), (206, 207, 185, 184), (52, 206, 184, 26), (39, 195, 206, 52), (195, 196, 207, 206), (196, 197, 208, 207), (197, 198, 209, 208), (202, 203, 211, 210), (203, 204, 212, 211), (204, 205, 213, 212), (205, 51, 61, 213), (254, 110, 51, 205), (250, 254, 205, 204), (246, 250, 204, 203), (242, 246, 203, 202), (238, 242, 202, 201), (234, 238, 201, 200), (230, 234, 200, 199), (226, 230, 199, 198), (222, 226, 198, 197), (218, 222, 197, 196), (214, 218, 196, 195), (62, 214, 195, 39), (0, 162, 217, 65), (65, 217, 216, 64), (64, 216, 215, 63), (63, 215, 214, 62), (162, 164, 221, 217), (217, 221, 220, 216), (216, 220, 219, 215), (215, 219, 218, 214), (164, 166, 225, 221), (221, 225, 224, 220), (220, 224, 223, 219), (219, 223, 222, 218), (166, 168, 229, 225), (225, 229, 228, 224), (224, 228, 227, 223), (223, 227, 226, 222), (168, 170, 233, 229), (229, 233, 232, 228), (228, 232, 231, 227), (227, 231, 230, 226), (170, 172, 237, 233), (233, 237, 236, 232), (232, 236, 235, 231), (231, 235, 234, 230), (172, 174, 241, 237), (237, 241, 240, 236), (236, 240, 239, 235), (235, 239, 238, 234), (174, 176, 245, 241), (241, 245, 244, 240), (240, 244, 243, 239), (239, 243, 242, 238), (176, 178, 249, 245), (245, 249, 248, 244), (244, 248, 247, 243), (243, 247, 246, 242), (178, 180, 253, 249), (249, 253, 252, 248), (248, 252, 251, 247), (247, 251, 250, 246), (180, 182, 257, 253), (253, 257, 256, 252), (252, 256, 255, 251), (251, 255, 254, 250), (182, 24, 113, 257), (257, 113, 112, 256), (256, 112, 111, 255), (255, 111, 110, 254), (330, 331, 261, 259), (331, 332, 263, 261), (332, 333, 265, 263), (333, 334, 267, 265), (334, 335, 269, 267), (335, 336, 271, 269), (336, 337, 273, 271), (337, 338, 275, 273), (338, 339, 277, 275), (339, 340, 279, 277), (340, 341, 281, 279), (341, 342, 283, 281), (342, 343, 285, 283), (343, 344, 287, 285), (344, 345, 289, 287), (345, 346, 291, 289), (346, 347, 293, 291), (347, 348, 295, 293), (348, 349, 297, 295), (349, 350, 299, 297), (350, 351, 301, 299), (351, 352, 303, 301), (261, 263, 265, 267, 269, 271, 273, 275, 277, 279, 281, 283, 285, 287, 289, 291, 293, 295, 297, 299, 301, 303, 305, 259), (352, 353, 305, 303), (353, 330, 259, 305), (210, 258, 304), (202, 304, 302), (202, 302, 300), (201, 300, 298), (201, 298, 296), (200, 296, 294), (200, 294, 292), (199, 292, 290), (199, 290, 288), (198, 288, 286), (198, 286, 284), (209, 284, 282), (209, 282, 280), (187, 280, 278), (187, 278, 276), (188, 276, 274), (188, 274, 272), (189, 272, 270), (189, 270, 268), (190, 268, 266), (190, 266, 264), (191, 264, 262), (191, 262, 260), (210, 260, 258), (210, 304, 202), (202, 300, 201), (201, 296, 200), (200, 292, 199), (199, 288, 198), (198, 284, 209), (209, 280, 187), (187, 276, 188), (188, 272, 189), (189, 268, 190), (190, 264, 191), (191, 260, 210), (163, 165, 167, 169, 171, 173, 175, 177, 179, 181, 183, 25, 1), (160, 329, 306, 114), (158, 328, 329, 160), (156, 327, 328, 158), (154, 326, 327, 156), (152, 325, 326, 154), (150, 324, 325, 152), (148, 323, 324, 150), (146, 322, 323, 148), (144, 321, 322, 146), (142, 320, 321, 144), (140, 319, 320, 142), (138, 318, 319, 140), (136, 317, 318, 138), (134, 316, 317, 136), (132, 315, 316, 134), (130, 314, 315, 132), (128, 313, 314, 130), (126, 312, 313, 128), (124, 311, 312, 126), (122, 310, 311, 124), (120, 309, 310, 122), (118, 308, 309, 120), (116, 307, 308, 118), (114, 306, 307, 116), (304, 258, 330, 353), (302, 304, 353, 352), (300, 302, 352, 351), (298, 300, 351, 350), (296, 298, 350, 349), (294, 296, 349, 348), (292, 294, 348, 347), (290, 292, 347, 346), (288, 290, 346, 345), (286, 288, 345, 344), (284, 286, 344, 343), (282, 284, 343, 342), (280, 282, 342, 341), (278, 280, 341, 340), (276, 278, 340, 339), (274, 276, 339, 338), (272, 274, 338, 337), (270, 272, 337, 336), (268, 270, 336, 335), (266, 268, 335, 334), (264, 266, 334, 333), (262, 264, 333, 332), (260, 262, 332, 331), (258, 260, 331, 330)])
me_cylinder_002.polygons.foreach_set('use_smooth', [True] * 348)
_uv = me_cylinder_002.uv_layers.new(name='UVMap')
_uv.uv.foreach_set('vector', [0.75, 0.8898, 0.75, 1.0, 0.7083, 1.0, 0.7083, 0.8898, 0.7083, 0.8898, 0.7083, 1.0, 0.6667, 1.0, 0.6667, 0.8898, 0.6667, 0.8898, 0.6667, 1.0, 0.625, 1.0, 0.625, 0.8898, 0.625, 0.8898, 0.625, 1.0, 0.5833, 1.0, 0.5833, 0.8898, 0.5833, 0.8898, 0.5833, 1.0, 0.5417, 1.0, 0.5417, 0.8898, 0.5417, 0.8898, 0.5417, 1.0, 0.5, 1.0, 0.5, 0.8898, 0.5, 0.8898, 0.5, 1.0, 0.4583, 1.0, 0.4583, 0.8898, 0.4583, 0.8898, 0.4583, 1.0, 0.4167, 1.0, 0.4167, 0.8898, 0.4167, 0.8898, 0.4167, 1.0, 0.375, 1.0, 0.375, 0.8898, 0.375, 0.8898, 0.375, 1.0, 0.3333, 1.0, 0.3333, 0.8898, 0.3333, 0.8898, 0.3333, 1.0, 0.2917, 1.0, 0.2917, 0.8898, 0.2917, 0.8898, 0.2917, 1.0, 0.25, 1.0, 0.25, 0.8898, 0.2917, 0.8608, 0.2917, 0.8898, 0.25, 0.8898, 0.25, 0.8608, 0.3333, 0.8608, 0.3333, 0.8898, 0.2917, 0.8898, 0.2917, 0.8608, 0.375, 0.8608, 0.375, 0.8898, 0.3333, 0.8898, 0.3333, 0.8608, 0.4167, 0.8608, 0.4167, 0.8898, 0.375, 0.8898, 0.375, 0.8608, 0.625, 0.8608, 0.625, 0.8898, 0.5833, 0.8898, 0.5833, 0.8608, 0.6667, 0.8608, 0.6667, 0.8898, 0.625, 0.8898, 0.625, 0.8608, 0.7083, 0.8608, 0.7083, 0.8898, 0.6667, 0.8898, 0.6667, 0.8608, 0.75, 0.8608, 0.75, 0.8898, 0.7083, 0.8898, 0.7083, 0.8608, 0.75, 0.8319, 0.75, 0.8608, 0.7083, 0.8608, 0.7083, 0.8319, 0.7083, 0.8319, 0.7083, 0.8608, 0.6667, 0.8608, 0.6667, 0.8319, 0.6667, 0.8319, 0.6667, 0.8608, 0.625, 0.8608, 0.625, 0.8319, 0.625, 0.8319, 0.625, 0.8608, 0.5833, 0.8608, 0.5833, 0.8319, 0.4167, 0.8319, 0.4167, 0.8608, 0.375, 0.8608, 0.375, 0.8319, 0.375, 0.8319, 0.375, 0.8608, 0.3333, 0.8608, 0.3333, 0.8319, 0.3333, 0.8319, 0.3333, 0.8608, 0.2917, 0.8608, 0.2917, 0.8319, 0.2917, 0.8319, 0.2917, 0.8608, 0.25, 0.8608, 0.25, 0.8319, 0.2917, 0.7655, 0.2917, 0.8319, 0.25, 0.8319, 0.25, 0.7655, 0.3333, 0.7655, 0.3333, 0.8319, 0.2917, 0.8319, 0.2917, 0.7655, 0.375, 0.7655, 0.375, 0.8319, 0.3333, 0.8319, 0.3333, 0.7655, 0.4167, 0.7655, 0.4167, 0.8319, 0.375, 0.8319, 0.375, 0.7655, 0.4583, 0.7655, 0.4583, 0.8319, 0.4167, 0.8319, 0.4167, 0.7655, 0.5, 0.7655, 0.5, 0.8319, 0.4583, 0.8319, 0.4583, 0.7655, 0.5417, 0.7655, 0.5417, 0.8319, 0.5, 0.8319, 0.5, 0.7655, 0.5833, 0.7655, 0.5833, 0.8319, 0.5417, 0.8319, 0.5417, 0.7655, 0.625, 0.7655, 0.625, 0.8319, 0.5833, 0.8319, 0.5833, 0.7655, 0.6667, 0.7655, 0.6667, 0.8319, 0.625, 0.8319, 0.625, 0.7655, 0.7083, 0.7655, 0.7083, 0.8319, 0.6667, 0.8319, 0.6667, 0.7655, 0.75, 0.7655, 0.75, 0.8319, 0.7083, 0.8319, 0.7083, 0.7655, 0.75, 0.5, 0.75, 0.5664, 0.7083, 0.5664, 0.7083, 0.5, 0.75, 0.5664, 0.75, 0.6328, 0.7083, 0.6328, 0.7083, 0.5664, 0.75, 0.6328, 0.75, 0.6992, 0.7083, 0.6992, 0.7083, 0.6328, 0.75, 0.6992, 0.75, 0.7655, 0.7083, 0.7655, 0.7083, 0.6992, 0.7083, 0.5, 0.7083, 0.5664, 0.6667, 0.5664, 0.6667, 0.5, 0.7083, 0.5664, 0.7083, 0.6328, 0.6667, 0.6328, 0.6667, 0.5664, 0.7083, 0.6328, 0.7083, 0.6992, 0.6667, 0.6992, 0.6667, 0.6328, 0.7083, 0.6992, 0.7083, 0.7655, 0.6667, 0.7655, 0.6667, 0.6992, 0.6667, 0.5, 0.6667, 0.5664, 0.625, 0.5664, 0.625, 0.5, 0.6667, 0.5664, 0.6667, 0.6328, 0.625, 0.6328, 0.625, 0.5664, 0.6667, 0.6328, 0.6667, 0.6992, 0.625, 0.6992, 0.625, 0.6328, 0.6667, 0.6992, 0.6667, 0.7655, 0.625, 0.7655, 0.625, 0.6992, 0.625, 0.5, 0.625, 0.5664, 0.5833, 0.5664, 0.5833, 0.5, 0.625, 0.5664, 0.625, 0.6328, 0.5833, 0.6328, 0.5833, 0.5664, 0.625, 0.6328, 0.625, 0.6992, 0.5833, 0.6992, 0.5833, 0.6328, 0.625, 0.6992, 0.625, 0.7655, 0.5833, 0.7655, 0.5833, 0.6992, 0.5833, 0.5, 0.5833, 0.5664, 0.5417, 0.5664, 0.5417, 0.5, 0.5833, 0.5664, 0.5833, 0.6328, 0.5417, 0.6328, 0.5417, 0.5664, 0.5833, 0.6328, 0.5833, 0.6992, 0.5417, 0.6992, 0.5417, 0.6328, 0.5833, 0.6992, 0.5833, 0.7655, 0.5417, 0.7655, 0.5417, 0.6992, 0.5417, 0.5, 0.5417, 0.5664, 0.5, 0.5664, 0.5, 0.5, 0.5417, 0.5664, 0.5417, 0.6328, 0.5, 0.6328, 0.5, 0.5664, 0.5417, 0.6328, 0.5417, 0.6992, 0.5, 0.6992, 0.5, 0.6328, 0.5417, 0.6992, 0.5417, 0.7655, 0.5, 0.7655, 0.5, 0.6992, 0.5, 0.5, 0.5, 0.5664, 0.4583, 0.5664, 0.4583, 0.5, 0.5, 0.5664, 0.5, 0.6328, 0.4583, 0.6328, 0.4583, 0.5664, 0.5, 0.6328, 0.5, 0.6992, 0.4583, 0.6992, 0.4583, 0.6328, 0.5, 0.6992, 0.5, 0.7655, 0.4583, 0.7655, 0.4583, 0.6992, 0.4583, 0.5, 0.4583, 0.5664, 0.4167, 0.5664, 0.4167, 0.5, 0.4583, 0.5664, 0.4583, 0.6328, 0.4167, 0.6328, 0.4167, 0.5664, 0.4583, 0.6328, 0.4583, 0.6992, 0.4167, 0.6992, 0.4167, 0.6328, 0.4583, 0.6992, 0.4583, 0.7655, 0.4167, 0.7655, 0.4167, 0.6992, 0.4167, 0.5, 0.4167, 0.5664, 0.375, 0.5664, 0.375, 0.5, 0.4167, 0.5664, 0.4167, 0.6328, 0.375, 0.6328, 0.375, 0.5664, 0.4167, 0.6328, 0.4167, 0.6992, 0.375, 0.6992, 0.375, 0.6328, 0.4167, 0.6992, 0.4167, 0.7655, 0.375, 0.7655, 0.375, 0.6992, 0.375, 0.5, 0.375, 0.5664, 0.3333, 0.5664, 0.3333, 0.5, 0.375, 0.5664, 0.375, 0.6328, 0.3333, 0.6328, 0.3333, 0.5664, 0.375, 0.6328, 0.375, 0.6992, 0.3333, 0.6992, 0.3333, 0.6328, 0.375, 0.6992, 0.375, 0.7655, 0.3333, 0.7655, 0.3333, 0.6992, 0.3333, 0.5, 0.3333, 0.5664, 0.2917, 0.5664, 0.2917, 0.5, 0.3333, 0.5664, 0.3333, 0.6328, 0.2917, 0.6328, 0.2917, 0.5664, 0.3333, 0.6328, 0.3333, 0.6992, 0.2917, 0.6992, 0.2917, 0.6328, 0.3333, 0.6992, 0.3333, 0.7655, 0.2917, 0.7655, 0.2917, 0.6992, 0.2917, 0.5, 0.2917, 0.5664, 0.25, 0.5664, 0.25, 0.5, 0.2917, 0.5664, 0.2917, 0.6328, 0.25, 0.6328, 0.25, 0.5664, 0.2917, 0.6328, 0.2917, 0.6992, 0.25, 0.6992, 0.25, 0.6328, 0.2917, 0.6992, 0.2917, 0.7655, 0.25, 0.7655, 0.25, 0.6992, 1.0, 0.75, 1.0, 1.0, 0.9583, 1.0, 0.9583, 0.75, 0.9583, 0.75, 0.9583, 1.0, 0.9167, 1.0, 0.9167, 0.75, 0.9167, 0.75, 0.9167, 1.0, 0.875, 1.0, 0.875, 0.75, 0.875, 0.75, 0.875, 1.0, 0.8333, 1.0, 0.8333, 0.75, 0.8333, 0.75, 0.8333, 1.0, 0.7917, 1.0, 0.7917, 0.75, 0.7917, 0.75, 0.7917, 1.0, 0.75, 1.0, 0.75, 0.75, 0.75, 0.75, 0.75, 1.0, 0.7083, 1.0, 0.7083, 0.75, 0.7083, 0.75, 0.7083, 1.0, 0.6667, 1.0, 0.6667, 0.75, 0.6667, 0.75, 0.6667, 1.0, 0.625, 1.0, 0.625, 0.75, 0.625, 0.75, 0.625, 1.0, 0.5833, 1.0, 0.5833, 0.75, 0.5833, 0.75, 0.5833, 1.0, 0.5417, 1.0, 0.5417, 0.75, 0.5417, 0.75, 0.5417, 1.0, 0.5, 1.0, 0.5, 0.75, 0.5, 0.75, 0.5, 1.0, 0.4583, 1.0, 0.4583, 0.75, 0.4583, 0.75, 0.4583, 1.0, 0.4167, 1.0, 0.4167, 0.75, 0.4167, 0.75, 0.4167, 1.0, 0.375, 1.0, 0.375, 0.75, 0.375, 0.75, 0.375, 1.0, 0.3333, 1.0, 0.3333, 0.75, 0.3333, 0.75, 0.3333, 1.0, 0.2917, 1.0, 0.2917, 0.75, 0.2917, 0.75, 0.2917, 1.0, 0.25, 1.0, 0.25, 0.75, 0.25, 0.75, 0.25, 1.0, 0.2083, 1.0, 0.2083, 0.75, 0.2083, 0.75, 0.2083, 1.0, 0.1667, 1.0, 0.1667, 0.75, 0.1667, 0.75, 0.1667, 1.0, 0.125, 1.0, 0.125, 0.75, 0.125, 0.75, 0.125, 1.0, 0.08333, 1.0, 0.08333, 0.75, 0.3121, 0.4818, 0.25, 0.49, 0.1879, 0.4818, 0.13, 0.4578, 0.08029, 0.4197, 0.04215, 0.37, 0.01818, 0.3121, 0.01, 0.25, 0.01818, 0.1879, 0.04215, 0.13, 0.08029, 0.08029, 0.13, 0.04215, 0.1879, 0.01818, 0.25, 0.01, 0.3121, 0.01818, 0.37, 0.04215, 0.4197, 0.08029, 0.4578, 0.13, 0.4818, 0.1879, 0.49, 0.25, 0.4818, 0.3121, 0.4578, 0.37, 0.4197, 0.4197, 0.37, 0.4578, 0.08333, 0.75, 0.08333, 1.0, 0.04167, 1.0, 0.04167, 0.75, 0.04167, 0.75, 0.04167, 1.0, -1.863e-07, 1.0, -1.863e-07, 0.75, 0.4167, 0.8608, 0.04167, 0.5, -1.863e-07, 0.5, 0.4167, 0.8319, 0.08333, 0.5, 0.04167, 0.5, 0.4167, 0.8319, 0.125, 0.5, 0.08333, 0.5, 0.4583, 0.8319, 0.1667, 0.5, 0.125, 0.5, 0.4583, 0.8319, 0.2083, 0.5, 0.1667, 0.5, 0.5, 0.8319, 0.25, 0.5, 0.2083, 0.5, 0.5, 0.8319, 0.2917, 0.5, 0.25, 0.5, 0.5417, 0.8319, 0.3333, 0.5, 0.2917, 0.5, 0.5417, 0.8319, 0.375, 0.5, 0.3333, 0.5, 0.5833, 0.8319, 0.4167, 0.5, 0.375, 0.5, 0.5833, 0.8319, 0.4583, 0.5, 0.4167, 0.5, 0.5833, 0.8608, 0.5, 0.5, 0.4583, 0.5, 0.5833, 0.8608, 0.5417, 0.5, 0.5, 0.5, 0.5833, 0.8898, 0.5833, 0.5, 0.5417, 0.5, 0.5833, 0.8898, 0.625, 0.5, 0.5833, 0.5, 0.5417, 0.8898, 0.6667, 0.5, 0.625, 0.5, 0.5417, 0.8898, 0.7083, 0.5, 0.6667, 0.5, 0.5, 0.8898, 0.75, 0.5, 0.7083, 0.5, 0.5, 0.8898, 0.7917, 0.5, 0.75, 0.5, 0.4583, 0.8898, 0.8333, 0.5, 0.7917, 0.5, 0.4583, 0.8898, 0.875, 0.5, 0.8333, 0.5, 0.4167, 0.8898, 0.9167, 0.5, 0.875, 0.5, 0.4167, 0.8898, 0.9583, 0.5, 0.9167, 0.5, 0.4167, 0.8608, 1.0, 0.5, 0.9583, 0.5, 0.4167, 0.8608, 0.4167, 0.8319, 0.04167, 0.5, 0.4167, 0.8319, 0.4583, 0.8319, 0.125, 0.5, 0.4583, 0.8319, 0.5, 0.8319, 0.2083, 0.5, 0.5, 0.8319, 0.5417, 0.8319, 0.2917, 0.5, 0.5417, 0.8319, 0.5833, 0.8319, 0.375, 0.5, 0.5833, 0.8319, 0.5833, 0.8608, 0.4583, 0.5, 0.5833, 0.8608, 0.5833, 0.8898, 0.5417, 0.5, 0.5833, 0.8898, 0.5417, 0.8898, 0.625, 0.5, 0.5417, 0.8898, 0.5, 0.8898, 0.7083, 0.5, 0.5, 0.8898, 0.4583, 0.8898, 0.7917, 0.5, 0.4583, 0.8898, 0.4167, 0.8898, 0.875, 0.5, 0.4167, 0.8898, 0.4167, 0.8608, 0.9583, 0.5, 0.7083, 1.0, 0.75, 1.0, 0.25, 1.0, 0.2917, 1.0, 0.3333, 1.0, 0.375, 1.0, 0.4167, 1.0, 0.4583, 1.0, 0.5, 1.0, 0.5417, 1.0, 0.5833, 1.0, 0.625, 1.0, 0.6667, 1.0, 0.75, 0.8898, 0.7083, 0.8898, 0.7083, 1.0, 0.75, 1.0, 0.7083, 0.8898, 0.6667, 0.8898, 0.6667, 1.0, 0.7083, 1.0, 0.6667, 0.8898, 0.625, 0.8898, 0.625, 1.0, 0.6667, 1.0, 0.625, 0.8898, 0.5833, 0.8898, 0.5833, 1.0, 0.625, 1.0, 0.5833, 0.8898, 0.5417, 0.8898, 0.5417, 1.0, 0.5833, 1.0, 0.5417, 0.8898, 0.5, 0.8898, 0.5, 1.0, 0.5417, 1.0, 0.5, 0.8898, 0.4583, 0.8898, 0.4583, 1.0, 0.5, 1.0, 0.4583, 0.8898, 0.4167, 0.8898, 0.4167, 1.0, 0.4583, 1.0, 0.4167, 0.8898, 0.375, 0.8898, 0.375, 1.0, 0.4167, 1.0, 0.375, 0.8898, 0.3333, 0.8898, 0.3333, 1.0, 0.375, 1.0, 0.3333, 0.8898, 0.2917, 0.8898, 0.2917, 1.0, 0.3333, 1.0, 0.2917, 0.8898, 0.25, 0.8898, 0.25, 1.0, 0.2917, 1.0, 0.2917, 0.8608, 0.25, 0.8608, 0.25, 0.8898, 0.2917, 0.8898, 0.3333, 0.8608, 0.2917, 0.8608, 0.2917, 0.8898, 0.3333, 0.8898, 0.375, 0.8608, 0.3333, 0.8608, 0.3333, 0.8898, 0.375, 0.8898, 0.4167, 0.8608, 0.375, 0.8608, 0.375, 0.8898, 0.4167, 0.8898, 0.625, 0.8608, 0.5833, 0.8608, 0.5833, 0.8898, 0.625, 0.8898, 0.6667, 0.8608, 0.625, 0.8608, 0.625, 0.8898, 0.6667, 0.8898, 0.7083, 0.8608, 0.6667, 0.8608, 0.6667, 0.8898, 0.7083, 0.8898, 0.75, 0.8608, 0.7083, 0.8608, 0.7083, 0.8898, 0.75, 0.8898, 0.75, 0.8319, 0.7083, 0.8319, 0.7083, 0.8608, 0.75, 0.8608, 0.7083, 0.8319, 0.6667, 0.8319, 0.6667, 0.8608, 0.7083, 0.8608, 0.6667, 0.8319, 0.625, 0.8319, 0.625, 0.8608, 0.6667, 0.8608, 0.625, 0.8319, 0.5833, 0.8319, 0.5833, 0.8608, 0.625, 0.8608, 0.4167, 0.8319, 0.375, 0.8319, 0.375, 0.8608, 0.4167, 0.8608, 0.375, 0.8319, 0.3333, 0.8319, 0.3333, 0.8608, 0.375, 0.8608, 0.3333, 0.8319, 0.2917, 0.8319, 0.2917, 0.8608, 0.3333, 0.8608, 0.2917, 0.8319, 0.25, 0.8319, 0.25, 0.8608, 0.2917, 0.8608, 0.2917, 0.7655, 0.25, 0.7655, 0.25, 0.8319, 0.2917, 0.8319, 0.3333, 0.7655, 0.2917, 0.7655, 0.2917, 0.8319, 0.3333, 0.8319, 0.375, 0.7655, 0.3333, 0.7655, 0.3333, 0.8319, 0.375, 0.8319, 0.4167, 0.7655, 0.375, 0.7655, 0.375, 0.8319, 0.4167, 0.8319, 0.4583, 0.7655, 0.4167, 0.7655, 0.4167, 0.8319, 0.4583, 0.8319, 0.5, 0.7655, 0.4583, 0.7655, 0.4583, 0.8319, 0.5, 0.8319, 0.5417, 0.7655, 0.5, 0.7655, 0.5, 0.8319, 0.5417, 0.8319, 0.5833, 0.7655, 0.5417, 0.7655, 0.5417, 0.8319, 0.5833, 0.8319, 0.625, 0.7655, 0.5833, 0.7655, 0.5833, 0.8319, 0.625, 0.8319, 0.6667, 0.7655, 0.625, 0.7655, 0.625, 0.8319, 0.6667, 0.8319, 0.7083, 0.7655, 0.6667, 0.7655, 0.6667, 0.8319, 0.7083, 0.8319, 0.75, 0.7655, 0.7083, 0.7655, 0.7083, 0.8319, 0.75, 0.8319, 0.75, 0.5, 0.7083, 0.5, 0.7083, 0.5664, 0.75, 0.5664, 0.75, 0.5664, 0.7083, 0.5664, 0.7083, 0.6328, 0.75, 0.6328, 0.75, 0.6328, 0.7083, 0.6328, 0.7083, 0.6992, 0.75, 0.6992, 0.75, 0.6992, 0.7083, 0.6992, 0.7083, 0.7655, 0.75, 0.7655, 0.7083, 0.5, 0.6667, 0.5, 0.6667, 0.5664, 0.7083, 0.5664, 0.7083, 0.5664, 0.6667, 0.5664, 0.6667, 0.6328, 0.7083, 0.6328, 0.7083, 0.6328, 0.6667, 0.6328, 0.6667, 0.6992, 0.7083, 0.6992, 0.7083, 0.6992, 0.6667, 0.6992, 0.6667, 0.7655, 0.7083, 0.7655, 0.6667, 0.5, 0.625, 0.5, 0.625, 0.5664, 0.6667, 0.5664, 0.6667, 0.5664, 0.625, 0.5664, 0.625, 0.6328, 0.6667, 0.6328, 0.6667, 0.6328, 0.625, 0.6328, 0.625, 0.6992, 0.6667, 0.6992, 0.6667, 0.6992, 0.625, 0.6992, 0.625, 0.7655, 0.6667, 0.7655, 0.625, 0.5, 0.5833, 0.5, 0.5833, 0.5664, 0.625, 0.5664, 0.625, 0.5664, 0.5833, 0.5664, 0.5833, 0.6328, 0.625, 0.6328, 0.625, 0.6328, 0.5833, 0.6328, 0.5833, 0.6992, 0.625, 0.6992, 0.625, 0.6992, 0.5833, 0.6992, 0.5833, 0.7655, 0.625, 0.7655, 0.5833, 0.5, 0.5417, 0.5, 0.5417, 0.5664, 0.5833, 0.5664, 0.5833, 0.5664, 0.5417, 0.5664, 0.5417, 0.6328, 0.5833, 0.6328, 0.5833, 0.6328, 0.5417, 0.6328, 0.5417, 0.6992, 0.5833, 0.6992, 0.5833, 0.6992, 0.5417, 0.6992, 0.5417, 0.7655, 0.5833, 0.7655, 0.5417, 0.5, 0.5, 0.5, 0.5, 0.5664, 0.5417, 0.5664, 0.5417, 0.5664, 0.5, 0.5664, 0.5, 0.6328, 0.5417, 0.6328, 0.5417, 0.6328, 0.5, 0.6328, 0.5, 0.6992, 0.5417, 0.6992, 0.5417, 0.6992, 0.5, 0.6992, 0.5, 0.7655, 0.5417, 0.7655, 0.5, 0.5, 0.4583, 0.5, 0.4583, 0.5664, 0.5, 0.5664, 0.5, 0.5664, 0.4583, 0.5664, 0.4583, 0.6328, 0.5, 0.6328, 0.5, 0.6328, 0.4583, 0.6328, 0.4583, 0.6992, 0.5, 0.6992, 0.5, 0.6992, 0.4583, 0.6992, 0.4583, 0.7655, 0.5, 0.7655, 0.4583, 0.5, 0.4167, 0.5, 0.4167, 0.5664, 0.4583, 0.5664, 0.4583, 0.5664, 0.4167, 0.5664, 0.4167, 0.6328, 0.4583, 0.6328, 0.4583, 0.6328, 0.4167, 0.6328, 0.4167, 0.6992, 0.4583, 0.6992, 0.4583, 0.6992, 0.4167, 0.6992, 0.4167, 0.7655, 0.4583, 0.7655, 0.4167, 0.5, 0.375, 0.5, 0.375, 0.5664, 0.4167, 0.5664, 0.4167, 0.5664, 0.375, 0.5664, 0.375, 0.6328, 0.4167, 0.6328, 0.4167, 0.6328, 0.375, 0.6328, 0.375, 0.6992, 0.4167, 0.6992, 0.4167, 0.6992, 0.375, 0.6992, 0.375, 0.7655, 0.4167, 0.7655, 0.375, 0.5, 0.3333, 0.5, 0.3333, 0.5664, 0.375, 0.5664, 0.375, 0.5664, 0.3333, 0.5664, 0.3333, 0.6328, 0.375, 0.6328, 0.375, 0.6328, 0.3333, 0.6328, 0.3333, 0.6992, 0.375, 0.6992, 0.375, 0.6992, 0.3333, 0.6992, 0.3333, 0.7655, 0.375, 0.7655, 0.3333, 0.5, 0.2917, 0.5, 0.2917, 0.5664, 0.3333, 0.5664, 0.3333, 0.5664, 0.2917, 0.5664, 0.2917, 0.6328, 0.3333, 0.6328, 0.3333, 0.6328, 0.2917, 0.6328, 0.2917, 0.6992, 0.3333, 0.6992, 0.3333, 0.6992, 0.2917, 0.6992, 0.2917, 0.7655, 0.3333, 0.7655, 0.2917, 0.5, 0.25, 0.5, 0.25, 0.5664, 0.2917, 0.5664, 0.2917, 0.5664, 0.25, 0.5664, 0.25, 0.6328, 0.2917, 0.6328, 0.2917, 0.6328, 0.25, 0.6328, 0.25, 0.6992, 0.2917, 0.6992, 0.2917, 0.6992, 0.25, 0.6992, 0.25, 0.7655, 0.2917, 0.7655, 1.0, 0.75, 0.9583, 0.75, 0.9583, 1.0, 1.0, 1.0, 0.9583, 0.75, 0.9167, 0.75, 0.9167, 1.0, 0.9583, 1.0, 0.9167, 0.75, 0.875, 0.75, 0.875, 1.0, 0.9167, 1.0, 0.875, 0.75, 0.8333, 0.75, 0.8333, 1.0, 0.875, 1.0, 0.8333, 0.75, 0.7917, 0.75, 0.7917, 1.0, 0.8333, 1.0, 0.7917, 0.75, 0.75, 0.75, 0.75, 1.0, 0.7917, 1.0, 0.75, 0.75, 0.7083, 0.75, 0.7083, 1.0, 0.75, 1.0, 0.7083, 0.75, 0.6667, 0.75, 0.6667, 1.0, 0.7083, 1.0, 0.6667, 0.75, 0.625, 0.75, 0.625, 1.0, 0.6667, 1.0, 0.625, 0.75, 0.5833, 0.75, 0.5833, 1.0, 0.625, 1.0, 0.5833, 0.75, 0.5417, 0.75, 0.5417, 1.0, 0.5833, 1.0, 0.5417, 0.75, 0.5, 0.75, 0.5, 1.0, 0.5417, 1.0, 0.5, 0.75, 0.4583, 0.75, 0.4583, 1.0, 0.5, 1.0, 0.4583, 0.75, 0.4167, 0.75, 0.4167, 1.0, 0.4583, 1.0, 0.4167, 0.75, 0.375, 0.75, 0.375, 1.0, 0.4167, 1.0, 0.375, 0.75, 0.3333, 0.75, 0.3333, 1.0, 0.375, 1.0, 0.3333, 0.75, 0.2917, 0.75, 0.2917, 1.0, 0.3333, 1.0, 0.2917, 0.75, 0.25, 0.75, 0.25, 1.0, 0.2917, 1.0, 0.25, 0.75, 0.2083, 0.75, 0.2083, 1.0, 0.25, 1.0, 0.2083, 0.75, 0.1667, 0.75, 0.1667, 1.0, 0.2083, 1.0, 0.1667, 0.75, 0.125, 0.75, 0.125, 1.0, 0.1667, 1.0, 0.125, 0.75, 0.08333, 0.75, 0.08333, 1.0, 0.125, 1.0, 0.3121, 0.4818, 0.37, 0.4578, 0.4197, 0.4197, 0.4578, 0.37, 0.4818, 0.3121, 0.49, 0.25, 0.4818, 0.1879, 0.4578, 0.13, 0.4197, 0.08029, 0.37, 0.04215, 0.3121, 0.01818, 0.25, 0.01, 0.1879, 0.01818, 0.13, 0.04215, 0.08029, 0.08029, 0.04215, 0.13, 0.01818, 0.1879, 0.01, 0.25, 0.01818, 0.3121, 0.04215, 0.37, 0.08029, 0.4197, 0.13, 0.4578, 0.1879, 0.4818, 0.25, 0.49, 0.08333, 0.75, 0.04167, 0.75, 0.04167, 1.0, 0.08333, 1.0, 0.04167, 0.75, -1.863e-07, 0.75, -1.863e-07, 1.0, 0.04167, 1.0, 0.4167, 0.8608, -1.863e-07, 0.5, 0.04167, 0.5, 0.4167, 0.8319, 0.04167, 0.5, 0.08333, 0.5, 0.4167, 0.8319, 0.08333, 0.5, 0.125, 0.5, 0.4583, 0.8319, 0.125, 0.5, 0.1667, 0.5, 0.4583, 0.8319, 0.1667, 0.5, 0.2083, 0.5, 0.5, 0.8319, 0.2083, 0.5, 0.25, 0.5, 0.5, 0.8319, 0.25, 0.5, 0.2917, 0.5, 0.5417, 0.8319, 0.2917, 0.5, 0.3333, 0.5, 0.5417, 0.8319, 0.3333, 0.5, 0.375, 0.5, 0.5833, 0.8319, 0.375, 0.5, 0.4167, 0.5, 0.5833, 0.8319, 0.4167, 0.5, 0.4583, 0.5, 0.5833, 0.8608, 0.4583, 0.5, 0.5, 0.5, 0.5833, 0.8608, 0.5, 0.5, 0.5417, 0.5, 0.5833, 0.8898, 0.5417, 0.5, 0.5833, 0.5, 0.5833, 0.8898, 0.5833, 0.5, 0.625, 0.5, 0.5417, 0.8898, 0.625, 0.5, 0.6667, 0.5, 0.5417, 0.8898, 0.6667, 0.5, 0.7083, 0.5, 0.5, 0.8898, 0.7083, 0.5, 0.75, 0.5, 0.5, 0.8898, 0.75, 0.5, 0.7917, 0.5, 0.4583, 0.8898, 0.7917, 0.5, 0.8333, 0.5, 0.4583, 0.8898, 0.8333, 0.5, 0.875, 0.5, 0.4167, 0.8898, 0.875, 0.5, 0.9167, 0.5, 0.4167, 0.8898, 0.9167, 0.5, 0.9583, 0.5, 0.4167, 0.8608, 0.9583, 0.5, 1.0, 0.5, 0.4167, 0.8608, 0.04167, 0.5, 0.4167, 0.8319, 0.4167, 0.8319, 0.125, 0.5, 0.4583, 0.8319, 0.4583, 0.8319, 0.2083, 0.5, 0.5, 0.8319, 0.5, 0.8319, 0.2917, 0.5, 0.5417, 0.8319, 0.5417, 0.8319, 0.375, 0.5, 0.5833, 0.8319, 0.5833, 0.8319, 0.4583, 0.5, 0.5833, 0.8608, 0.5833, 0.8608, 0.5417, 0.5, 0.5833, 0.8898, 0.5833, 0.8898, 0.625, 0.5, 0.5417, 0.8898, 0.5417, 0.8898, 0.7083, 0.5, 0.5, 0.8898, 0.5, 0.8898, 0.7917, 0.5, 0.4583, 0.8898, 0.4583, 0.8898, 0.875, 0.5, 0.4167, 0.8898, 0.4167, 0.8898, 0.9583, 0.5, 0.4167, 0.8608, 0.7083, 1.0, 0.6667, 1.0, 0.625, 1.0, 0.5833, 1.0, 0.5417, 1.0, 0.5, 1.0, 0.4583, 1.0, 0.4167, 1.0, 0.375, 1.0, 0.3333, 1.0, 0.2917, 1.0, 0.25, 1.0, 0.75, 1.0, 0.04167, 0.5, 0.04167, 0.75, -1.863e-07, 0.75, -1.863e-07, 0.5, 0.08333, 0.5, 0.08333, 0.75, 0.04167, 0.75, 0.04167, 0.5, 0.125, 0.5, 0.125, 0.75, 0.08333, 0.75, 0.08333, 0.5, 0.1667, 0.5, 0.1667, 0.75, 0.125, 0.75, 0.125, 0.5, 0.2083, 0.5, 0.2083, 0.75, 0.1667, 0.75, 0.1667, 0.5, 0.25, 0.5, 0.25, 0.75, 0.2083, 0.75, 0.2083, 0.5, 0.2917, 0.5, 0.2917, 0.75, 0.25, 0.75, 0.25, 0.5, 0.3333, 0.5, 0.3333, 0.75, 0.2917, 0.75, 0.2917, 0.5, 0.375, 0.5, 0.375, 0.75, 0.3333, 0.75, 0.3333, 0.5, 0.4167, 0.5, 0.4167, 0.75, 0.375, 0.75, 0.375, 0.5, 0.4583, 0.5, 0.4583, 0.75, 0.4167, 0.75, 0.4167, 0.5, 0.5, 0.5, 0.5, 0.75, 0.4583, 0.75, 0.4583, 0.5, 0.5417, 0.5, 0.5417, 0.75, 0.5, 0.75, 0.5, 0.5, 0.5833, 0.5, 0.5833, 0.75, 0.5417, 0.75, 0.5417, 0.5, 0.625, 0.5, 0.625, 0.75, 0.5833, 0.75, 0.5833, 0.5, 0.6667, 0.5, 0.6667, 0.75, 0.625, 0.75, 0.625, 0.5, 0.7083, 0.5, 0.7083, 0.75, 0.6667, 0.75, 0.6667, 0.5, 0.75, 0.5, 0.75, 0.75, 0.7083, 0.75, 0.7083, 0.5, 0.7917, 0.5, 0.7917, 0.75, 0.75, 0.75, 0.75, 0.5, 0.8333, 0.5, 0.8333, 0.75, 0.7917, 0.75, 0.7917, 0.5, 0.875, 0.5, 0.875, 0.75, 0.8333, 0.75, 0.8333, 0.5, 0.9167, 0.5, 0.9167, 0.75, 0.875, 0.75, 0.875, 0.5, 0.9583, 0.5, 0.9583, 0.75, 0.9167, 0.75, 0.9167, 0.5, 1.0, 0.5, 1.0, 0.75, 0.9583, 0.75, 0.9583, 0.5, 0.04167, 0.5, -1.863e-07, 0.5, -1.863e-07, 0.75, 0.04167, 0.75, 0.08333, 0.5, 0.04167, 0.5, 0.04167, 0.75, 0.08333, 0.75, 0.125, 0.5, 0.08333, 0.5, 0.08333, 0.75, 0.125, 0.75, 0.1667, 0.5, 0.125, 0.5, 0.125, 0.75, 0.1667, 0.75, 0.2083, 0.5, 0.1667, 0.5, 0.1667, 0.75, 0.2083, 0.75, 0.25, 0.5, 0.2083, 0.5, 0.2083, 0.75, 0.25, 0.75, 0.2917, 0.5, 0.25, 0.5, 0.25, 0.75, 0.2917, 0.75, 0.3333, 0.5, 0.2917, 0.5, 0.2917, 0.75, 0.3333, 0.75, 0.375, 0.5, 0.3333, 0.5, 0.3333, 0.75, 0.375, 0.75, 0.4167, 0.5, 0.375, 0.5, 0.375, 0.75, 0.4167, 0.75, 0.4583, 0.5, 0.4167, 0.5, 0.4167, 0.75, 0.4583, 0.75, 0.5, 0.5, 0.4583, 0.5, 0.4583, 0.75, 0.5, 0.75, 0.5417, 0.5, 0.5, 0.5, 0.5, 0.75, 0.5417, 0.75, 0.5833, 0.5, 0.5417, 0.5, 0.5417, 0.75, 0.5833, 0.75, 0.625, 0.5, 0.5833, 0.5, 0.5833, 0.75, 0.625, 0.75, 0.6667, 0.5, 0.625, 0.5, 0.625, 0.75, 0.6667, 0.75, 0.7083, 0.5, 0.6667, 0.5, 0.6667, 0.75, 0.7083, 0.75, 0.75, 0.5, 0.7083, 0.5, 0.7083, 0.75, 0.75, 0.75, 0.7917, 0.5, 0.75, 0.5, 0.75, 0.75, 0.7917, 0.75, 0.8333, 0.5, 0.7917, 0.5, 0.7917, 0.75, 0.8333, 0.75, 0.875, 0.5, 0.8333, 0.5, 0.8333, 0.75, 0.875, 0.75, 0.9167, 0.5, 0.875, 0.5, 0.875, 0.75, 0.9167, 0.75, 0.9583, 0.5, 0.9167, 0.5, 0.9167, 0.75, 0.9583, 0.75, 1.0, 0.5, 0.9583, 0.5, 0.9583, 0.75, 1.0, 0.75])
me_cylinder_002.materials.append(mat_material_001)
me_cylinder_002.update()
arm_armature_002 = bpy.data.armatures.new('Armature.002')  # bones are not reproduced

# ---- objects
ob_cube_001 = bpy.data.objects.new('Cube.001', me_cube_002)
ob_enemy_copia = bpy.data.objects.new('Enemy Copia', me_cylinder_002)
ob_armature = bpy.data.objects.new('Armature', arm_armature_002)

# ---- transforms, parenting, visibility, modifiers, constraints
ob_cube_001.location = (0.01581, -0.01125, 1.211)
ob_cube_001.rotation_euler = (0.0, 0.0, -1.571)
ob_cube_001.scale = (0.1685, 0.1685, 0.1685)
_m = ob_cube_001.modifiers.new('Mirror', 'MIRROR')
_m.use_axis = (True, True, False)
_m = ob_cube_001.modifiers.new('Auto Smooth', 'NODES')
_m.node_group = ng_auto_smooth
_gi = [s.identifier for s in ng_auto_smooth.interface.items_tree if s.item_type == 'SOCKET' and s.in_out == 'INPUT']
_m[_gi[1]] = 0.5236  # Angle
ob_enemy_copia.parent = ob_armature
ob_enemy_copia.matrix_parent_inverse = Matrix(((-2.949e-08, -0.6745, 0.0, -0.007589), (0.6745, -2.949e-08, 0.0, -0.01067), (-0.0, -0.0, 0.6745, -0.8636), (-0.0, 0.0, -0.0, 1.0)))
ob_enemy_copia.location = (0.01581, -0.01125, 7.754)
ob_enemy_copia.rotation_euler = (0.0, -0.0, -1.571)
_vg = ob_enemy_copia.vertex_groups.new(name='Bajo')
for _i, _w in zip([0, 2, 4, 6, 8, 10, 12, 14, 16, 18, 20, 22, 24, 65, 69, 73, 77, 81, 85, 89, 93, 97, 101, 105, 109, 113, 162, 164, 166, 168, 170, 172, 174, 176, 178, 180, 182, 217, 221, 225, 229, 233, 237, 241, 245, 249, 253, 257], [0.8994, 0.9041, 0.9072, 0.9094, 0.9112, 0.9121, 0.9123, 0.912, 0.911, 0.9095, 0.9073, 0.9042, 0.8995, 0.05253, 0.04783, 0.04568, 0.04779, 0.007076, 0.02744, 0.03413, 0.02717, 0.00657, 0.04873, 0.04625, 0.04821, 0.05269, 0.9041, 0.9072, 0.9094, 0.9112, 0.9121, 0.9123, 0.912, 0.911, 0.9095, 0.9073, 0.9042, 0.04783, 0.04568, 0.04779, 0.007076, 0.02744, 0.03413, 0.02717, 0.00657, 0.04873, 0.04625, 0.04821]): _vg.add([_i], _w, 'REPLACE')
_vg = ob_enemy_copia.vertex_groups.new(name='Bajo1')
for _i, _w in zip([0, 2, 4, 6, 8, 10, 12, 14, 16, 18, 20, 22, 24, 64, 65, 68, 69, 72, 73, 76, 77, 81, 84, 85, 88, 89, 92, 93, 97, 100, 101, 104, 105, 108, 109, 112, 113, 162, 164, 166, 168, 170, 172, 174, 176, 178, 180, 182, 216, 217, 220, 221, 224, 225, 229, 232, 233, 236, 237, 240, 241, 245, 248, 249, 252, 253, 256, 257], [0.09603, 0.0917, 0.0889, 0.08711, 0.0852, 0.08429, 0.08409, 0.08453, 0.08549, 0.08677, 0.08866, 0.09152, 0.09587, 0.05588, 0.8961, 0.05285, 0.9041, 0.05356, 0.9082, 0.05811, 0.9098, 0.911, 0.03015, 0.914, 0.04234, 0.915, 0.02849, 0.9137, 0.9111, 0.06035, 0.9107, 0.05495, 0.9088, 0.0538, 0.9046, 0.05669, 0.8965, 0.0917, 0.0889, 0.08711, 0.0852, 0.08429, 0.08409, 0.08453, 0.08549, 0.08677, 0.08866, 0.09152, 0.05285, 0.9041, 0.05356, 0.9082, 0.05811, 0.9098, 0.911, 0.03015, 0.914, 0.04234, 0.915, 0.02849, 0.9137, 0.9111, 0.06035, 0.9107, 0.05495, 0.9088, 0.0538, 0.9046]): _vg.add([_i], _w, 'REPLACE')
_vg = ob_enemy_copia.vertex_groups.new(name='Bajo2')
for _i, _w in zip([63, 64, 65, 67, 68, 69, 71, 72, 73, 75, 76, 77, 80, 81, 83, 84, 85, 87, 88, 89, 91, 92, 93, 96, 97, 99, 100, 101, 103, 104, 105, 107, 108, 109, 111, 112, 113, 215, 216, 217, 219, 220, 221, 223, 224, 225, 228, 229, 231, 232, 233, 235, 236, 237, 239, 240, 241, 244, 245, 247, 248, 249, 251, 252, 253, 255, 256, 257], [0.05972, 0.8901, 0.04922, 0.05741, 0.8977, 0.04124, 0.06029, 0.9, 0.03649, 0.06914, 0.8977, 0.03339, 0.8991, 0.05869, 0.03927, 0.9045, 0.04211, 0.05242, 0.9066, 0.03424, 0.03467, 0.904, 0.04413, 0.8995, 0.0594, 0.07473, 0.8998, 0.02791, 0.06374, 0.9013, 0.03312, 0.05978, 0.8986, 0.03895, 0.06175, 0.8909, 0.04727, 0.05741, 0.8977, 0.04124, 0.06029, 0.9, 0.03649, 0.06914, 0.8977, 0.03339, 0.8991, 0.05869, 0.03927, 0.9045, 0.04211, 0.05242, 0.9066, 0.03424, 0.03467, 0.904, 0.04413, 0.8995, 0.0594, 0.07473, 0.8998, 0.02791, 0.06374, 0.9013, 0.03312, 0.05978, 0.8986, 0.03895]): _vg.add([_i], _w, 'REPLACE')
_vg = ob_enemy_copia.vertex_groups.new(name='Centro')
for _i, _w in zip([62, 63, 64, 66, 67, 68, 70, 71, 72, 74, 75, 76, 79, 80, 82, 83, 84, 86, 87, 88, 90, 91, 92, 95, 96, 98, 99, 100, 102, 103, 104, 106, 107, 108, 110, 111, 112, 214, 215, 216, 218, 219, 220, 222, 223, 224, 227, 228, 230, 231, 232, 234, 235, 236, 238, 239, 240, 243, 244, 246, 247, 248, 250, 251, 252, 254, 255, 256], [0.06453, 0.8848, 0.0504, 0.06305, 0.8915, 0.0433, 0.06852, 0.8909, 0.03988, 0.08253, 0.8829, 0.03946, 0.8824, 0.07891, 0.05234, 0.8921, 0.05386, 0.06071, 0.8964, 0.04222, 0.04566, 0.8914, 0.05648, 0.8835, 0.08072, 0.09184, 0.8868, 0.02574, 0.07425, 0.8934, 0.03144, 0.06697, 0.8932, 0.03752, 0.06787, 0.8863, 0.04588, 0.06305, 0.8915, 0.0433, 0.06852, 0.8909, 0.03988, 0.08253, 0.8829, 0.03946, 0.8824, 0.07891, 0.05234, 0.8921, 0.05386, 0.06071, 0.8964, 0.04222, 0.04566, 0.8914, 0.05648, 0.8835, 0.08072, 0.09184, 0.8868, 0.02574, 0.07425, 0.8934, 0.03144, 0.06697, 0.8932, 0.03752]): _vg.add([_i], _w, 'REPLACE')
_vg = ob_enemy_copia.vertex_groups.new(name='Arriba')
for _i, _w in zip([39, 40, 41, 42, 44, 45, 46, 48, 49, 50, 51, 62, 63, 66, 67, 70, 71, 74, 75, 78, 79, 82, 83, 86, 87, 90, 91, 94, 95, 98, 99, 102, 103, 106, 107, 110, 111, 195, 196, 197, 199, 200, 201, 203, 204, 205, 214, 215, 218, 219, 222, 223, 226, 227, 230, 231, 234, 235, 238, 239, 242, 243, 246, 247, 250, 251, 254, 255], [0.08494, 0.08458, 0.0955, 0.1215, 0.06645, 0.07902, 0.0575, 0.132, 0.1017, 0.08863, 0.0883, 0.8818, 0.05299, 0.8877, 0.04942, 0.8848, 0.04893, 0.8722, 0.05219, 0.8658, 0.1022, 0.8801, 0.06436, 0.8878, 0.05266, 0.8816, 0.0692, 0.8696, 0.1051, 0.8733, 0.02765, 0.8854, 0.03238, 0.8881, 0.038, 0.8822, 0.04619, 0.08458, 0.0955, 0.1215, 0.06645, 0.07902, 0.0575, 0.132, 0.1017, 0.08863, 0.8877, 0.04942, 0.8848, 0.04893, 0.8722, 0.05219, 0.8658, 0.1022, 0.8801, 0.06436, 0.8878, 0.05266, 0.8816, 0.0692, 0.8696, 0.1051, 0.8733, 0.02765, 0.8854, 0.03238, 0.8881, 0.038]): _vg.add([_i], _w, 'REPLACE')
_vg = ob_enemy_copia.vertex_groups.new(name='Spina')
for _i, _w in zip([26, 27, 28, 29, 30, 31, 33, 34, 35, 36, 37, 38, 39, 40, 41, 42, 43, 44, 45, 46, 47, 48, 49, 50, 51, 52, 53, 54, 55, 56, 57, 58, 59, 60, 61, 62, 66, 70, 74, 78, 82, 86, 90, 94, 98, 102, 106, 110, 184, 185, 186, 187, 188, 190, 191, 192, 193, 194, 195, 196, 197, 198, 199, 200, 201, 202, 203, 204, 205, 206, 207, 208, 209, 210, 211, 212, 213, 214, 218, 222, 226, 230, 234, 238, 242, 246, 250, 254], [0.06674, 0.05848, 0.0478, 0.02371, 0.04971, 0.008913, 0.003015, 0.03974, 0.02822, 0.05039, 0.05962, 0.0678, 0.7502, 0.7327, 0.6574, 0.5023, 0.2743, 0.1584, 0.1169, 0.1587, 0.2583, 0.5629, 0.6935, 0.7566, 0.7701, 0.6699, 0.662, 0.5988, 0.4606, 0.2138, 0.1978, 0.4594, 0.6007, 0.6649, 0.6733, 0.04485, 0.04002, 0.04256, 0.05259, 0.05459, 0.02636, 0.02227, 0.0514, 0.08616, 0.00783, 0.01416, 0.02109, 0.02904, 0.05848, 0.0478, 0.02371, 0.04971, 0.008913, 0.003015, 0.03974, 0.02822, 0.05039, 0.05962, 0.7327, 0.6574, 0.5023, 0.2743, 0.1584, 0.1169, 0.1587, 0.2583, 0.5629, 0.6935, 0.7566, 0.662, 0.5988, 0.4606, 0.2138, 0.1978, 0.4594, 0.6007, 0.6649, 0.04002, 0.04256, 0.05259, 0.05459, 0.02636, 0.02227, 0.0514, 0.08616, 0.00783, 0.01416, 0.02109]): _vg.add([_i], _w, 'REPLACE')
_vg = ob_enemy_copia.vertex_groups.new(name='Cuello')
for _i, _w in zip([1, 3, 5, 7, 9, 11, 13, 15, 17, 19, 21, 23, 25, 26, 27, 28, 29, 30, 31, 32, 33, 34, 35, 36, 37, 38, 52, 53, 54, 55, 56, 57, 58, 59, 60, 61, 163, 165, 167, 169, 171, 173, 175, 177, 179, 181, 183, 184, 185, 186, 187, 188, 189, 190, 191, 192, 193, 194, 206, 207, 208, 209, 210, 211, 212, 213], [0.02571, 0.02418, 0.0266, 0.03356, 0.04798, 0.01842, 0.008959, 0.01017, 0.02064, 0.04962, 0.03498, 0.02729, 0.02792, 0.741, 0.7289, 0.6654, 0.5316, 0.2195, 0.1324, 0.09483, 0.1313, 0.2243, 0.4925, 0.6413, 0.7123, 0.7268, 0.1378, 0.1221, 0.1044, 0.08195, 0.05445, 0.06024, 0.08067, 0.102, 0.1194, 0.1348, 0.02418, 0.0266, 0.03356, 0.04798, 0.01842, 0.008959, 0.01017, 0.02064, 0.04962, 0.03498, 0.02729, 0.7289, 0.6654, 0.5316, 0.2195, 0.1324, 0.09483, 0.1313, 0.2243, 0.4925, 0.6413, 0.7123, 0.1221, 0.1044, 0.08195, 0.05445, 0.06024, 0.08067, 0.102, 0.1194]): _vg.add([_i], _w, 'REPLACE')
_vg = ob_enemy_copia.vertex_groups.new(name='Cabeza')
for _i, _w in zip([1, 3, 5, 7, 9, 11, 13, 15, 17, 19, 21, 23, 25, 26, 27, 28, 29, 32, 35, 36, 37, 38, 163, 165, 167, 169, 171, 173, 175, 177, 179, 181, 183, 184, 185, 186, 189, 192, 193, 194], [0.9588, 0.9606, 0.9615, 0.9619, 0.9617, 0.9637, 0.9645, 0.9643, 0.9638, 0.963, 0.9636, 0.9638, 0.9619, 0.03736, 0.03735, 0.04955, 0.06391, 0.01685, 0.0692, 0.05313, 0.04211, 0.04152, 0.9606, 0.9615, 0.9619, 0.9617, 0.9637, 0.9645, 0.9643, 0.9638, 0.963, 0.9636, 0.9638, 0.03735, 0.04955, 0.06391, 0.01685, 0.0692, 0.05313, 0.04211]): _vg.add([_i], _w, 'REPLACE')
_vg = ob_enemy_copia.vertex_groups.new(name='Brazo.L')
for _i, _w in zip([26, 38, 39, 51, 52, 61, 184, 185, 186, 187, 188, 189, 190, 191, 192, 193, 194, 195, 196, 197, 198, 199, 200, 201, 202, 203, 204, 205, 206, 207, 208, 209, 210, 211, 212, 213, 226, 230, 242, 258, 260, 262, 264, 266, 268, 270, 272, 274, 276, 278, 280, 282, 284, 286, 288, 290, 292, 294, 296, 298, 300, 302, 304, 330, 331, 332, 333, 334, 335, 336, 337, 338, 339, 340, 341, 342, 343, 344, 345, 346, 347, 348, 349, 350, 351, 352, 353], [0.07359, 0.07918, 0.0702, 0.06078, 0.0857, 0.08557, 0.1678, 0.2351, 0.3671, 0.7633, 0.818, 0.8509, 0.8214, 0.7612, 0.3986, 0.2544, 0.181, 0.1609, 0.2273, 0.3576, 0.7241, 0.7695, 0.7957, 0.7739, 0.7499, 0.2998, 0.1929, 0.1382, 0.1989, 0.2861, 0.4596, 0.7514, 0.7612, 0.4639, 0.2876, 0.1991, 0.06737, 0.0123, 0.02195, 0.9763, 0.9773, 0.977, 0.9768, 0.9765, 0.9764, 0.9762, 0.9758, 0.9754, 0.9751, 0.9748, 0.9745, 0.9732, 0.9707, 0.9679, 0.9661, 0.9651, 0.9648, 0.965, 0.9654, 0.9663, 0.9682, 0.9707, 0.9739, 0.4882, 0.4886, 0.4885, 0.4884, 0.4883, 0.4882, 0.4881, 0.4879, 0.4877, 0.4876, 0.4874, 0.4872, 0.4866, 0.4854, 0.484, 0.4831, 0.4826, 0.4824, 0.4825, 0.4827, 0.4832, 0.4841, 0.4854, 0.487]): _vg.add([_i], _w, 'REPLACE')
_vg = ob_enemy_copia.vertex_groups.new(name='Brazo1.L')
for _i, _w in zip([259, 261, 263, 265, 267, 269, 271, 273, 275, 277, 279, 281, 283, 285, 287, 289, 291, 293, 295, 297, 299, 301, 303, 305, 330, 331, 332, 333, 334, 335, 336, 337, 338, 339, 340, 341, 342, 343, 344, 345, 346, 347, 348, 349, 350, 351, 352, 353], [0.993, 0.9934, 0.9933, 0.9928, 0.9923, 0.9921, 0.9919, 0.9919, 0.9921, 0.9924, 0.9927, 0.9926, 0.9922, 0.9917, 0.9909, 0.9902, 0.9897, 0.9895, 0.9896, 0.9897, 0.99, 0.9907, 0.9915, 0.9924, 0.4965, 0.4967, 0.4967, 0.4964, 0.4962, 0.496, 0.4959, 0.496, 0.496, 0.4962, 0.4964, 0.4963, 0.4961, 0.4958, 0.4954, 0.4951, 0.4949, 0.4948, 0.4948, 0.4949, 0.495, 0.4954, 0.4958, 0.4962]): _vg.add([_i], _w, 'REPLACE')
_vg = ob_enemy_copia.vertex_groups.new(name='Brazo.R')
for _i, _w in zip([26, 27, 28, 29, 30, 31, 32, 33, 34, 35, 36, 37, 38, 39, 40, 41, 42, 43, 44, 45, 46, 47, 48, 49, 50, 51, 52, 53, 54, 55, 56, 57, 58, 59, 60, 61, 78, 82, 94, 114, 116, 118, 120, 122, 124, 126, 128, 130, 132, 134, 136, 138, 140, 142, 144, 146, 148, 150, 152, 154, 156, 158, 160, 306, 307, 308, 309, 310, 311, 312, 313, 314, 315, 316, 317, 318, 319, 320, 321, 322, 323, 324, 325, 326, 327, 328, 329], [0.07359, 0.1678, 0.2351, 0.3671, 0.7633, 0.818, 0.8509, 0.8214, 0.7612, 0.3986, 0.2544, 0.181, 0.07918, 0.0702, 0.1609, 0.2273, 0.3576, 0.7241, 0.7695, 0.7957, 0.7739, 0.7499, 0.2998, 0.1929, 0.1382, 0.06078, 0.0857, 0.1989, 0.2861, 0.4596, 0.7514, 0.7612, 0.4639, 0.2876, 0.1991, 0.08557, 0.06737, 0.0123, 0.02195, 0.9763, 0.9773, 0.977, 0.9768, 0.9765, 0.9764, 0.9762, 0.9758, 0.9754, 0.9751, 0.9748, 0.9745, 0.9732, 0.9707, 0.9679, 0.9661, 0.9651, 0.9648, 0.965, 0.9654, 0.9663, 0.9682, 0.9707, 0.9739, 0.4882, 0.4886, 0.4885, 0.4884, 0.4883, 0.4882, 0.4881, 0.4879, 0.4877, 0.4876, 0.4874, 0.4872, 0.4866, 0.4854, 0.484, 0.4831, 0.4826, 0.4824, 0.4825, 0.4827, 0.4832, 0.4841, 0.4854, 0.487]): _vg.add([_i], _w, 'REPLACE')
_vg = ob_enemy_copia.vertex_groups.new(name='Brazo1.R')
for _i, _w in zip([115, 117, 119, 121, 123, 125, 127, 129, 131, 133, 135, 137, 139, 141, 143, 145, 147, 149, 151, 153, 155, 157, 159, 161, 306, 307, 308, 309, 310, 311, 312, 313, 314, 315, 316, 317, 318, 319, 320, 321, 322, 323, 324, 325, 326, 327, 328, 329], [0.993, 0.9934, 0.9933, 0.9928, 0.9923, 0.9921, 0.9919, 0.9919, 0.9921, 0.9924, 0.9927, 0.9926, 0.9922, 0.9917, 0.9909, 0.9902, 0.9897, 0.9895, 0.9896, 0.9897, 0.99, 0.9907, 0.9915, 0.9924, 0.4965, 0.4967, 0.4967, 0.4964, 0.4962, 0.496, 0.4959, 0.496, 0.496, 0.4962, 0.4964, 0.4963, 0.4961, 0.4958, 0.4954, 0.4951, 0.4949, 0.4948, 0.4948, 0.4949, 0.495, 0.4954, 0.4958, 0.4962]): _vg.add([_i], _w, 'REPLACE')
_m = ob_enemy_copia.modifiers.new('Armature', 'ARMATURE')
_m.object = ob_armature
_m = ob_enemy_copia.modifiers.new('Auto Smooth', 'NODES')
_m.node_group = ng_auto_smooth
_gi = [s.identifier for s in ng_auto_smooth.interface.items_tree if s.item_type == 'SOCKET' and s.in_out == 'INPUT']
_m[_gi[1]] = 0.5236  # Angle
ob_armature.location = (0.01581, -0.01125, 1.28)
ob_armature.rotation_euler = (0.0, -0.0, -1.571)
ob_armature.scale = (1.482, 1.482, 1.482)

# ---- collection membership
col_collection.objects.link(ob_cube_001)
col_collection.objects.link(ob_enemy_copia)
col_collection.objects.link(ob_armature)

# ---- scene / render settings (as saved in the file)
scene.frame_start = 190; scene.frame_end = 200; scene.frame_set(194)
scene.render.engine = 'BLENDER_EEVEE_NEXT'
scene.cycles.sampling_pattern = 'TABULATED_SOBOL'
scene.view_settings.view_transform = 'Filmic'
bpy.context.view_layer.update()

# ---- added for rendering (the .blend has no active camera and no usable light): camera, sun
cam_auto = bpy.data.cameras.new('AutoCamera')
cam_auto.lens = 50.0
cam_auto.sensor_width = 36.0
cam_auto.clip_end = 1000.0
ob_auto_camera = bpy.data.objects.new('AutoCamera', cam_auto)
scene.collection.objects.link(ob_auto_camera)
ob_auto_camera.location = (16.1122, -17.4884, 19.4555)
ob_auto_camera.rotation_euler = (1.09748, -7.21219e-08, 0.694738)
scene.camera = ob_auto_camera
light_auto_sun = bpy.data.lights.new('AutoSun', 'SUN')
light_auto_sun.energy = 3.0
light_auto_sun.angle = 0.0523599
ob_auto_sun = bpy.data.objects.new('AutoSun', light_auto_sun)
scene.collection.objects.link(ob_auto_sun)
ob_auto_sun.rotation_euler = (0.872665, 0.174533, 0.523599)
bpy.context.view_layer.update()
